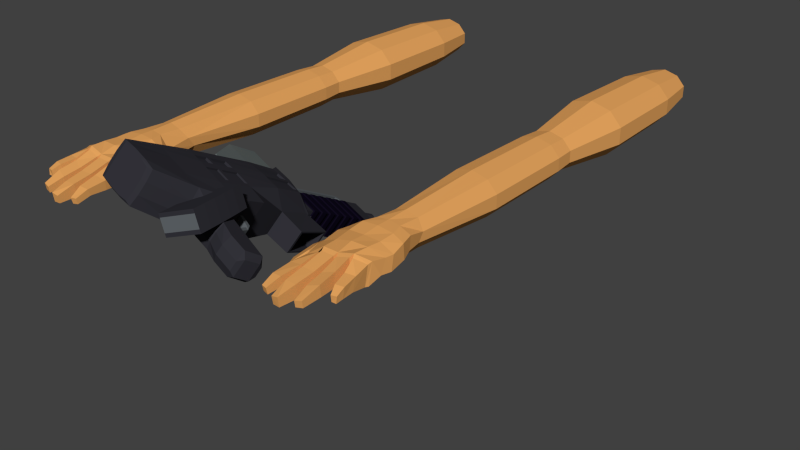 # Source: FPhandsWithSMG.blend  (saved by Blender 2.71.0; exported with 4.5.12 LTS)
import bpy
from mathutils import Matrix  # noqa: F401  (used for matrix-valued properties, if any)

bpy.ops.wm.read_factory_settings(use_empty=True)
scene = bpy.context.scene
scene.name = 'Scene'

# ---- collections
col_collection_1 = bpy.data.collections.new('Collection 1'); scene.collection.children.link(col_collection_1)

# ---- materials (node trees are filled in below, after node groups)
mat_smgmaterial1 = bpy.data.materials.new('SMGmaterial1')
mat_smgmaterial1.alpha_threshold = 0.0
mat_smgmaterial1.use_transparent_shadow = False
mat_smgmaterial1.diffuse_color = (0.03347, 0.03299, 0.04203, 1.0)
mat_smgmaterial1.specular_color = (0.1195, 0.1831, 0.2883)
mat_smgmaterial1.roughness = 0.5
mat_smgmaterial1.line_color = (0.0, 0.0, 0.0, 1.0)
mat_smgmaterial2 = bpy.data.materials.new('SMGmaterial2')
mat_smgmaterial2.alpha_threshold = 0.0
mat_smgmaterial2.use_transparent_shadow = False
mat_smgmaterial2.diffuse_color = (0.1209, 0.1352, 0.1473, 1.0)
mat_smgmaterial2.specular_color = (0.3565, 0.3933, 0.477)
mat_smgmaterial2.roughness = 0.5
mat_smgmaterial2.line_color = (0.0, 0.0, 0.0, 1.0)
mat_smgmaterial3 = bpy.data.materials.new('SMGmaterial3')
mat_smgmaterial3.alpha_threshold = 0.0
mat_smgmaterial3.use_transparent_shadow = False
mat_smgmaterial3.diffuse_color = (0.1319, 0.1574, 0.1574, 1.0)
mat_smgmaterial3.specular_color = (0.2372, 0.191, 0.3672)
mat_smgmaterial3.roughness = 0.5
mat_smgmaterial3.line_color = (0.0, 0.0, 0.0, 1.0)
mat_smgmaterial4 = bpy.data.materials.new('SMGmaterial4')
mat_smgmaterial4.alpha_threshold = 0.0
mat_smgmaterial4.use_transparent_shadow = False
mat_smgmaterial4.diffuse_color = (0.005897, 0.003879, 0.01341, 1.0)
mat_smgmaterial4.specular_color = (0.03106, 0.03106, 0.03106)
mat_smgmaterial4.roughness = 0.5
mat_smgmaterial4.line_color = (0.0, 0.0, 0.0, 1.0)
mat_handcolor = bpy.data.materials.new('HandColor')
mat_handcolor.alpha_threshold = 0.0
mat_handcolor.use_transparent_shadow = False
mat_handcolor.diffuse_color = (0.8, 0.3782, 0.1125, 1.0)
mat_handcolor.specular_color = (1.0, 0.4859, 0.2417)
mat_handcolor.roughness = 0.5
mat_handcolor.specular_intensity = 0.6947
mat_handcolor.line_color = (0.0, 0.0, 0.0, 1.0)

# ---- material node trees

# ---- world
world_world = bpy.data.worlds.new('World'); scene.world = world_world
world_world.color = (0.05088, 0.05088, 0.05088)
world_world.use_sun_shadow = False
world_world.sun_shadow_jitter_overblur = 0.0
world_world.cycles.sampling_method = 'MANUAL'
world_world.cycles.sample_map_resolution = 256

# ---- meshes
me_cube_004 = bpy.data.meshes.new('Cube.004')
me_cube_004.from_pydata([(1.029, 0.5278, -3.373), (1.029, -0.5278, -3.373), (0.6367, 0.5278, -3.651), (0.6367, -0.5278, -3.651), (1.029, 0.3349, -3.373), (1.029, -0.3349, -3.373), (0.6367, -0.3349, -3.651), (0.6367, 0.3349, -3.651), (1.058, 0.5278, -3.76), (1.058, -0.5278, -3.76), (0.6682, 0.5278, -4.074), (0.6682, -0.5278, -4.074), (1.058, 0.3349, -3.76), (1.058, -0.3349, -3.76), (0.6682, -0.3349, -4.074), (0.6682, 0.3349, -4.074), (1.089, 0.5278, -4.13), (1.089, -0.5278, -4.13), (0.7037, 0.5278, -4.492), (0.7037, -0.5278, -4.492), (1.089, 0.3349, -4.13), (1.089, -0.3349, -4.13), (0.7037, -0.3349, -4.492), (0.7037, 0.3349, -4.492), (1.121, 0.5278, -4.46), (1.121, -0.5278, -4.46), (0.7411, 0.5278, -4.869), (0.7411, -0.5278, -4.869), (1.121, 0.3349, -4.46), (1.121, -0.3349, -4.46), (0.7411, -0.3349, -4.869), (0.7411, 0.3349, -4.869), (1.005, 0.5278, -2.989), (1.005, -0.5278, -2.989), (0.6096, 0.5278, -3.214), (0.6096, -0.5278, -3.214), (1.005, 0.3349, -2.989), (1.005, -0.3349, -2.989), (0.6096, -0.3349, -3.214), (0.6096, 0.3349, -3.214), (0.9865, 0.5278, -2.63), (0.9865, -0.5278, -2.63), (0.5871, 0.5278, -2.784), (0.5871, -0.5278, -2.784), (0.9865, 0.3349, -2.63), (0.9865, -0.3349, -2.63), (0.5871, -0.3349, -2.784), (0.5871, 0.3349, -2.784)], [], [(4, 5, 13, 12), (3, 6, 14, 11), (6, 7, 15, 14), (12, 13, 21, 20), (11, 14, 22, 19), (14, 15, 23, 22), (0, 4, 12, 8), (7, 2, 10, 15), (1, 3, 11, 9), (2, 0, 8, 10), (5, 1, 9, 13), (20, 21, 29, 28), (19, 22, 30, 27), (22, 23, 31, 30), (8, 12, 20, 16), (15, 10, 18, 23), (9, 11, 19, 17), (10, 8, 16, 18), (13, 9, 17, 21), (29, 25, 27, 30), (24, 28, 31, 26), (28, 29, 30, 31), (16, 20, 28, 24), (23, 18, 26, 31), (17, 19, 27, 25), (18, 16, 24, 26), (21, 17, 25, 29), (5, 4, 36, 37), (6, 3, 35, 38), (7, 6, 38, 39), (37, 36, 44, 45), (38, 35, 43, 46), (39, 38, 46, 47), (4, 0, 32, 36), (2, 7, 39, 34), (3, 1, 33, 35), (0, 2, 34, 32), (1, 5, 37, 33), (40, 42, 47, 44), (45, 44, 47, 46), (41, 45, 46, 43), (36, 32, 40, 44), (34, 39, 47, 42), (35, 33, 41, 43), (32, 34, 42, 40), (33, 37, 45, 41)])
me_cube_004.polygons.foreach_set('material_index', [0, 0, 0, 0, 0, 0, 0, 0, 0, 0, 0, 0, 0, 0, 0, 0, 0, 0, 0, 0, 0, 0, 0, 0, 0, 0, 0, 0, 0, 0, 0, 0, 0, 0, 0, 0, 0, 0, 0, 1, 0, 0, 0, 0, 0, 0])
me_cube_004.materials.append(mat_smgmaterial1)
me_cube_004.materials.append(mat_smgmaterial2)
me_cube_004.materials.append(mat_smgmaterial3)
me_cube_004.materials.append(mat_smgmaterial4)
me_cube_004.use_remesh_preserve_volume = False
me_cube_004.use_remesh_preserve_attributes = False
me_cube_004.use_mirror_vertex_groups = False
me_cube_004.update()
me_cube_003 = bpy.data.meshes.new('Cube.003')
me_cube_003.from_pydata([(1.006, 0.6134, -0.9069), (1.006, -0.6134, -0.9069), (-1.0, -0.9422, -0.3989), (-1.0, 0.9422, -0.3989), (1.0, 1.0, 1.0), (1.0, -1.0, 1.0), (-1.0, -0.9422, 0.9583), (-1.0, 0.9422, 0.9583), (0.5628, 0.6508, -1.119), (0.1871, 1.058, -1.245), (-0.227, 1.056, -1.315), (-0.5982, 1.003, -0.9734), (0.5628, -0.6508, -1.119), (0.1871, -1.058, -1.245), (-0.227, -1.056, -1.315), (-0.5982, -1.003, -0.9734), (0.6224, 1.054, 1.043), (0.2007, 1.051, 1.021), (-0.2188, 1.049, 1.019), (-0.6, 1.0, 0.9827), (0.6224, -1.054, 1.043), (0.2007, -1.051, 1.021), (-0.2188, -1.049, 1.019), (-0.6, -1.0, 0.9827), (1.045, 0.6134, -1.813), (1.045, -0.6134, -1.813), (0.582, 0.6134, -2.019), (0.582, -0.6134, -2.019), (-0.3554, 0.6977, -1.471), (-0.5369, 0.6759, -1.241), (-0.3554, -0.6977, -1.471), (-0.5369, -0.6759, -1.241), (-0.4532, 0.6733, -3.545), (-0.6319, 0.6733, -3.374), (-0.4532, -0.6733, -3.545), (-0.6319, -0.6733, -3.374), (-0.6238, -0.6733, -2.752), (-0.5709, -0.6721, -2.232), (-0.5715, -0.6745, -1.689), (-0.5722, 0.6721, -1.686), (-0.5716, 0.6745, -2.23), (-0.6238, 0.6733, -2.752), (-0.4222, 0.6733, -2.937), (-0.395, 0.6733, -2.405), (-0.368, 0.6737, -1.885), (-0.368, -0.6737, -1.885), (-0.395, -0.6733, -2.405), (-0.4222, -0.6733, -2.937), (-0.4903, 0.4429, -3.7), (-0.6528, 0.4429, -3.587), (-0.4903, -0.4429, -3.7), (-0.6528, -0.4429, -3.587), (1.005, 1.115, -0.299), (1.004, 1.061, 0.3728), (1.005, -1.115, -0.299), (1.004, -1.061, 0.3728), (-1.0, -1.0, 0.01874), (-1.0, -1.0, 0.4989), (-1.0, 1.0, 0.01874), (-1.0, 1.0, 0.4989), (0.6217, -1.172, 0.3728), (0.6, -1.234, -0.4403), (0.1964, -1.107, 0.3728), (0.1917, -1.107, -0.5384), (-0.2435, -1.107, 0.3728), (-0.2454, -1.107, -0.5838), (-0.6034, -1.006, 0.3728), (-0.6019, -1.006, -0.3486), (0.6, 1.234, -0.4403), (0.6217, 1.172, 0.3728), (0.1917, 1.107, -0.5384), (0.1964, 1.107, 0.3728), (-0.2454, 1.107, -0.5838), (-0.2435, 1.107, 0.3728), (-0.6019, 1.006, -0.3486), (-0.6034, 1.006, 0.3728), (1.048, 0.5887, -0.9416), (1.048, -0.5887, -0.9416), (1.102, 1.0, 1.171), (1.102, -1.0, 1.171), (1.066, 0.9866, -0.2683), (1.086, 1.061, 0.4367), (1.066, -0.9866, -0.2683), (1.086, -1.061, 0.4367), (1.054, 0.6005, -0.7238), (1.054, -0.6005, -0.7238), (1.097, 0.7908, 0.9468), (1.097, -0.7908, 0.9468), (1.068, 0.5733, -0.1914), (1.083, 0.5457, 0.3662), (1.068, -0.5733, -0.1914), (1.083, -0.5457, 0.3662), (2.269, 0.6005, -0.7347), (2.269, -0.6005, -0.7347), (2.301, 0.5733, -0.1914), (2.316, 0.5457, 0.3662), (2.301, -0.5733, -0.1914), (2.316, -0.5457, 0.3662), (1.006, 0.3892, -0.9069), (1.006, -0.3892, -0.9069), (-1.0, -0.3333, -0.4405), (-1.0, 0.3333, -0.4405), (1.0, 0.3333, 1.0), (1.0, -0.3333, 1.0), (-1.0, -0.3333, 1.0), (-1.0, 0.3333, 1.0), (0.5628, -0.4129, -1.119), (0.5628, 0.4129, -1.119), (0.1871, -0.3525, -1.245), (0.1871, 0.3525, -1.245), (-0.2219, -0.3519, -1.452), (-0.2219, 0.3519, -1.452), (-0.6178, -0.3345, -1.054), (-0.6178, 0.3345, -1.054), (0.6224, 0.3514, 1.043), (0.6224, -0.3514, 1.043), (0.2007, 0.3502, 1.021), (0.2007, -0.3502, 1.021), (-0.2188, 0.3496, 1.019), (-0.2188, -0.3496, 1.019), (-0.6, 0.3333, 0.9827), (-0.6, -0.3333, 0.9827), (1.045, 0.3892, -1.813), (1.045, -0.3892, -1.813), (0.582, -0.3892, -2.019), (0.582, 0.3892, -2.019), (-0.2861, -0.253, -1.473), (-0.2861, 0.253, -1.473), (-0.5671, -0.2451, -1.207), (-0.5671, 0.2451, -1.207), (-0.4332, -0.2442, -3.682), (-0.4332, 0.2442, -3.682), (-0.7019, -0.2442, -3.496), (-0.7019, 0.2442, -3.496), (-0.6118, 0.2429, -1.669), (-0.6115, -0.2454, -1.67), (-0.6109, 0.2454, -2.259), (-0.6106, -0.2429, -2.26), (-0.6898, 0.2442, -2.823), (-0.6898, -0.2442, -2.823), (-0.3166, -0.2443, -1.952), (-0.3166, 0.2443, -1.952), (-0.3458, -0.2442, -2.448), (-0.3458, 0.2442, -2.448), (-0.3866, -0.2442, -3.024), (-0.3866, 0.2442, -3.024), (-0.4903, -0.1476, -3.7), (-0.4903, 0.1476, -3.7), (-0.6528, -0.1476, -3.587), (-0.6528, 0.1476, -3.587), (1.048, 0.3892, -0.9416), (1.048, -0.3892, -0.9416), (1.102, 0.3333, 1.171), (1.102, -0.3333, 1.171), (1.054, 0.3078, -0.7238), (1.054, -0.3078, -0.7238), (1.097, 0.2636, 0.9468), (1.097, -0.2636, 0.9468), (1.083, 0.2797, 0.3662), (1.083, -0.2797, 0.3662), (2.269, 0.3078, -0.7347), (2.269, -0.3078, -0.7347), (2.351, -0.2798, -0.07329), (2.351, 0.2798, -0.07329), (2.316, 0.2469, 0.3662), (2.316, -0.2467, 0.3662), (1.094, 0.2665, 0.8421), (1.094, -0.2665, 0.8411), (2.233, -0.2797, 0.3662), (2.232, 0.2797, 0.3662), (2.171, 0.2636, 0.9468), (2.171, -0.2636, 0.9468), (2.169, 0.2665, 0.8421), (2.169, -0.2665, 0.8411), (2.289, 0.2494, 0.7766), (2.285, -0.2467, 0.7766), (2.211, -0.2797, 0.6639), (2.213, 0.2826, 0.6625), (2.225, 0.2636, 0.9222), (2.225, -0.2636, 0.9222), (2.197, 0.2694, 0.797), (2.193, -0.2665, 0.7958), (1.0, 0.3333, 1.064), (1.0, -0.3333, 1.064), (0.6226, 0.3514, 1.107), (0.6226, -0.3514, 1.107), (0.2009, 0.3502, 1.085), (0.2009, -0.3502, 1.085), (1.0, 0.9473, 1.064), (1.0, -0.9473, 1.064), (0.6226, 0.9988, 1.107), (0.6226, -0.9988, 1.107), (0.2009, 0.9953, 1.085), (0.2009, -0.9953, 1.085), (1.003, 0.9473, 1.963), (1.003, -0.9473, 1.963), (0.6255, 0.9988, 2.006), (0.6255, -0.9988, 2.006), (0.2037, 0.9953, 1.186), (0.2037, -0.9953, 1.186), (0.5736, -0.7813, 1.244), (0.5757, -0.7985, 1.889), (1.003, 0.8056, 1.866), (1.001, 0.8056, 1.22), (1.001, -0.7813, 1.22), (0.5736, 0.8056, 1.244), (0.5757, 0.8056, 1.889), (1.003, -0.7985, 1.866), (-0.02406, 1.057, -1.28), (-0.02406, -1.057, -1.28), (-0.01326, 1.05, 1.02), (-0.01326, -1.05, 1.02), (-0.0312, -1.107, -0.5615), (-0.0279, -1.107, 0.3728), (-0.0279, 1.107, 0.3728), (-0.0312, 1.107, -0.5615), (-0.02384, 0.3522, -1.35), (-0.02384, -0.3522, -1.35), (-0.01326, 0.3499, 1.02), (-0.01326, -0.3499, 1.02), (-0.07696, -1.107, -0.5663), (-0.07397, -1.107, 0.3728), (-0.07396, 1.107, 0.3728), (-0.07696, 1.107, -0.5663), (-0.06715, 0.3522, -1.371), (-0.06715, -0.3522, -1.371), (-0.06742, 1.057, -1.288), (-0.06742, -1.057, -1.288), (-0.05719, 1.049, 1.02), (-0.05719, -1.049, 1.02), (-0.05719, 0.3498, 1.02), (-0.05719, -0.3498, 1.02), (-0.5714, -0.674, -1.808), (-0.5721, 0.6726, -1.806), (-0.3744, 0.6736, -2.002), (-0.3744, -0.6736, -2.002), (-0.6113, -0.2449, -1.8), (-0.6116, 0.2434, -1.799), (-0.3317, 0.2443, -2.101), (-0.3317, -0.2443, -2.101), (-0.02384, 0.3522, -1.35), (-0.02384, -0.3522, -1.35), (-0.06715, 0.3522, -1.371), (-0.06715, -0.3522, -1.371), (-0.04229, 0.2937, -1.776), (-0.04229, -0.2937, -1.776), (-0.0856, 0.2936, -1.797), (-0.0856, -0.2936, -1.797), (-0.09956, -0.2443, -1.832), (-0.09956, 0.2443, -1.832), (-0.1085, 0.2443, -1.956), (-0.1085, -0.2443, -1.956), (1.013, 0.5278, -1.827), (1.013, -0.5278, -1.827), (0.6143, 0.5278, -2.005), (0.6143, -0.5278, -2.005), (1.013, 0.3349, -1.827), (1.013, -0.3349, -1.827), (0.6143, -0.3349, -2.005), (0.6143, 0.3349, -2.005), (2.179, 0.5457, 0.3662), (2.042, 0.5457, 0.3662), (1.905, 0.5457, 0.3662), (1.768, 0.5457, 0.3662), (1.631, 0.5457, 0.3662), (1.494, 0.5457, 0.3662), (1.357, 0.5457, 0.3662), (1.22, 0.5457, 0.3662), (1.22, -0.5457, 0.3662), (1.357, -0.5457, 0.3662), (1.494, -0.5457, 0.3662), (1.631, -0.5457, 0.3662), (1.768, -0.5457, 0.3662), (1.905, -0.5457, 0.3662), (2.042, -0.5457, 0.3662), (2.179, -0.5457, 0.3662), (1.205, -0.5733, -0.1914), (1.342, -0.5733, -0.1914), (1.479, -0.5733, -0.1914), (1.616, -0.5733, -0.1914), (1.753, -0.5733, -0.1914), (1.89, -0.5733, -0.1914), (2.027, -0.5733, -0.1914), (2.164, -0.5733, -0.1914), (1.191, -0.6005, -0.7238), (1.328, -0.6005, -0.7238), (1.465, -0.6005, -0.7238), (1.602, -0.6005, -0.7238), (1.739, -0.6005, -0.7238), (1.876, -0.6005, -0.7238), (2.013, -0.6005, -0.7238), (2.15, -0.6005, -0.7238), (2.164, 0.5733, -0.1914), (2.027, 0.5733, -0.1914), (1.89, 0.5733, -0.1914), (1.753, 0.5733, -0.1914), (1.616, 0.5733, -0.1914), (1.479, 0.5733, -0.1914), (1.342, 0.5733, -0.1914), (1.205, 0.5733, -0.1914), (2.15, 0.6005, -0.7238), (2.013, 0.6005, -0.7238), (1.876, 0.6005, -0.7238), (1.739, 0.6005, -0.7238), (1.602, 0.6005, -0.7238), (1.465, 0.6005, -0.7238), (1.328, 0.6005, -0.7238), (1.191, 0.6005, -0.7238), (1.191, -0.3078, -0.7238), (1.328, -0.3078, -0.7238), (1.465, -0.3078, -0.7238), (1.602, -0.3078, -0.7238), (1.739, -0.3078, -0.7238), (1.876, -0.3078, -0.7238), (2.013, -0.3078, -0.7238), (2.15, -0.3078, -0.7238), (1.191, 0.3078, -0.7238), (1.328, 0.3078, -0.7238), (1.465, 0.3078, -0.7238), (1.602, 0.3078, -0.7238), (1.739, 0.3078, -0.7238), (1.876, 0.3078, -0.7238), (2.013, 0.3078, -0.7238), (2.15, 0.3078, -0.7238), (1.563, 0.5457, 0.3662), (1.563, -0.5457, 0.3662), (1.547, -0.5733, -0.1914), (1.533, -0.6005, -0.7238), (1.547, 0.5733, -0.1914), (1.533, 0.6005, -0.7238), (1.533, -0.3078, -0.7238), (1.533, 0.3078, -0.7238), (1.289, 0.5457, 0.3662), (1.289, -0.5457, 0.3662), (1.273, -0.5733, -0.1914), (1.259, -0.6005, -0.7238), (1.273, 0.5733, -0.1914), (1.259, 0.6005, -0.7238), (1.259, -0.3078, -0.7238), (1.259, 0.3078, -0.7238), (1.837, 0.5457, 0.3662), (1.837, -0.5457, 0.3662), (1.821, -0.5733, -0.1914), (1.807, -0.6005, -0.7238), (1.821, 0.5733, -0.1914), (1.807, 0.6005, -0.7238), (1.807, -0.3078, -0.7238), (1.807, 0.3078, -0.7238), (2.111, 0.5457, 0.3662), (2.111, -0.5457, 0.3662), (2.095, -0.5733, -0.1914), (2.081, -0.6005, -0.7238), (2.095, 0.5733, -0.1914), (2.081, 0.6005, -0.7238), (2.081, -0.3078, -0.7238), (2.081, 0.3078, -0.7238), (1.426, 0.5457, 0.3662), (1.426, -0.5457, 0.3662), (1.41, -0.5733, -0.1914), (1.396, -0.6005, -0.7238), (1.41, 0.5733, -0.1914), (1.396, 0.6005, -0.7238), (1.396, -0.3078, -0.7238), (1.396, 0.3078, -0.7238), (1.7, 0.5457, 0.3662), (1.7, -0.5457, 0.3662), (1.684, -0.5733, -0.1914), (1.67, -0.6005, -0.7238), (1.684, 0.5733, -0.1914), (1.67, 0.6005, -0.7238), (1.67, -0.3078, -0.7238), (1.67, 0.3078, -0.7238), (1.974, 0.5457, 0.3662), (1.974, -0.5457, 0.3662), (1.958, -0.5733, -0.1914), (1.944, -0.6005, -0.7238), (1.958, 0.5733, -0.1914), (1.944, 0.6005, -0.7238), (1.944, -0.3078, -0.7238), (1.944, 0.3078, -0.7238), (2.042, 0.6149, 0.3158), (1.905, 0.6149, 0.3158), (1.768, 0.6149, 0.3158), (1.631, 0.6149, 0.3158), (1.494, 0.6149, 0.3158), (1.357, 0.6149, 0.3158), (1.22, 0.6149, 0.3158), (1.22, -0.6149, 0.3158), (1.357, -0.6149, 0.3158), (1.494, -0.6149, 0.3158), (1.631, -0.6149, 0.3158), (1.768, -0.6149, 0.3158), (1.905, -0.6149, 0.3158), (2.042, -0.6149, 0.3158), (1.205, -0.6461, -0.2417), (1.342, -0.6461, -0.2417), (1.479, -0.6461, -0.2417), (1.616, -0.6461, -0.2417), (1.753, -0.6461, -0.2417), (1.89, -0.6461, -0.2417), (2.027, -0.6461, -0.2417), (1.191, -0.6767, -0.7741), (1.328, -0.6767, -0.7741), (1.465, -0.6767, -0.7741), (1.602, -0.6767, -0.7741), (1.739, -0.6767, -0.7741), (1.876, -0.6767, -0.7741), (2.013, -0.6767, -0.7741), (2.027, 0.6461, -0.2417), (1.89, 0.6461, -0.2417), (1.753, 0.6461, -0.2417), (1.616, 0.6461, -0.2417), (1.479, 0.6461, -0.2417), (1.342, 0.6461, -0.2417), (1.205, 0.6461, -0.2417), (2.013, 0.6767, -0.7741), (1.876, 0.6767, -0.7741), (1.739, 0.6767, -0.7741), (1.602, 0.6767, -0.7741), (1.465, 0.6767, -0.7741), (1.328, 0.6767, -0.7741), (1.191, 0.6767, -0.7741), (1.191, -0.3469, -0.7741), (1.328, -0.3469, -0.7741), (1.465, -0.3469, -0.7741), (1.602, -0.3469, -0.7741), (1.739, -0.3469, -0.7741), (1.876, -0.3469, -0.7741), (2.013, -0.3469, -0.7741), (1.191, 0.3469, -0.7741), (1.328, 0.3469, -0.7741), (1.465, 0.3469, -0.7741), (1.602, 0.3469, -0.7741), (1.739, 0.3469, -0.7741), (1.876, 0.3469, -0.7741), (2.013, 0.3469, -0.7741), (1.563, 0.6149, 0.3158), (1.563, -0.6149, 0.3158), (1.547, -0.6461, -0.2417), (1.533, -0.6767, -0.7741), (1.547, 0.6461, -0.2417), (1.533, 0.6767, -0.7741), (1.533, -0.3469, -0.7741), (1.533, 0.3469, -0.7741), (1.289, 0.6149, 0.3158), (1.289, -0.6149, 0.3158), (1.273, -0.6461, -0.2417), (1.259, -0.6767, -0.7741), (1.273, 0.6461, -0.2417), (1.259, 0.6767, -0.7741), (1.259, -0.3469, -0.7741), (1.259, 0.3469, -0.7741), (1.837, 0.6149, 0.3158), (1.837, -0.6149, 0.3158), (1.821, -0.6461, -0.2417), (1.807, -0.6767, -0.7741), (1.821, 0.6461, -0.2417), (1.807, 0.6767, -0.7741), (1.807, -0.3469, -0.7741), (1.807, 0.3469, -0.7741), (2.111, 0.6149, 0.3158), (2.111, -0.6149, 0.3158), (2.095, -0.6461, -0.2417), (2.081, -0.6767, -0.7741), (2.095, 0.6461, -0.2417), (2.081, 0.6767, -0.7741), (2.081, -0.3469, -0.7741), (2.081, 0.3469, -0.7741), (1.426, 0.6149, 0.3158), (1.426, -0.6149, 0.3158), (1.41, -0.6461, -0.2417), (1.396, -0.6767, -0.7741), (1.41, 0.6461, -0.2417), (1.396, 0.6767, -0.7741), (1.396, -0.3469, -0.7741), (1.396, 0.3469, -0.7741), (1.7, 0.6149, 0.3158), (1.7, -0.6149, 0.3158), (1.684, -0.6461, -0.2417), (1.67, -0.6767, -0.7741), (1.684, 0.6461, -0.2417), (1.67, 0.6767, -0.7741), (1.67, -0.3469, -0.7741), (1.67, 0.3469, -0.7741), (1.974, 0.6149, 0.3158), (1.974, -0.6149, 0.3158), (1.958, -0.6461, -0.2417), (1.944, -0.6767, -0.7741), (1.958, 0.6461, -0.2417), (1.944, 0.6767, -0.7741), (1.944, -0.3469, -0.7741), (1.944, 0.3469, -0.7741), (2.293, 0.6005, -0.7347), (2.293, -0.6005, -0.7347), (2.325, 0.5733, -0.1914), (2.341, 0.5457, 0.3662), (2.325, -0.5733, -0.1914), (2.341, -0.5457, 0.3662), (2.293, 0.3078, -0.7347), (2.293, -0.3078, -0.7347), (2.325, 0.2939, -0.1914), (2.325, -0.2939, -0.1914), (2.341, 0.2953, 0.3662), (2.341, -0.2951, 0.3662), (2.366, 0.2812, 0.2892), (2.366, -0.281, 0.2892), (2.351, -0.09328, -0.07329), (2.351, 0.09328, -0.07329), (2.366, -0.09363, 0.2892), (2.366, 0.09379, 0.2892), (2.361, 0.2808, 0.1684), (2.356, 0.2803, 0.04753), (2.361, -0.2806, 0.1684), (2.356, -0.2802, 0.04753), (2.375, -0.2278, -0.03957), (2.375, 0.2278, -0.03957), (2.375, 0.2289, 0.2555), (2.375, -0.2287, 0.2555), (2.375, -0.09328, -0.07329), (2.375, 0.09328, -0.07329), (2.375, -0.09363, 0.2892), (2.375, 0.09379, 0.2892), (2.375, 0.2808, 0.1684), (2.375, 0.2803, 0.04753), (2.375, -0.2806, 0.1684), (2.375, -0.2802, 0.04753), (2.416, -0.2097, -0.02788), (2.416, 0.2097, -0.02788), (2.416, 0.2108, 0.2438), (2.416, -0.2106, 0.2438), (2.416, -0.09328, -0.07329), (2.416, 0.09328, -0.07329), (2.416, -0.09363, 0.2892), (2.416, 0.09379, 0.2892), (2.416, 0.2808, 0.1684), (2.416, 0.2803, 0.04753), (2.416, -0.2806, 0.1684), (2.416, -0.2802, 0.04753), (2.642, -0.1491, 0.2041), (2.642, 0.1492, 0.2041), (2.642, 0.1485, 0.01178), (2.642, -0.1485, 0.01178), (2.642, -0.2097, -0.02788), (2.642, 0.2097, -0.02788), (2.642, 0.2108, 0.2438), (2.642, -0.2106, 0.2438), (2.642, -0.09328, -0.07329), (2.642, 0.09328, -0.07329), (2.642, -0.09363, 0.2892), (2.642, 0.09379, 0.2892), (2.642, 0.2808, 0.1684), (2.642, 0.2803, 0.04753), (2.642, -0.2806, 0.1684), (2.642, -0.2802, 0.04753), (2.371, -0.1485, 0.01178), (2.371, 0.1485, 0.01178), (2.371, 0.1492, 0.2041), (2.371, -0.1491, 0.2041), (2.642, -0.06603, -0.02037), (2.642, 0.06606, -0.02037), (2.642, -0.06628, 0.2363), (2.642, 0.06642, 0.2363), (2.642, 0.1988, 0.1507), (2.642, 0.1985, 0.06517), (2.642, -0.1987, 0.1507), (2.642, -0.1984, 0.06517), (2.371, -0.06603, -0.02037), (2.371, 0.06606, -0.02037), (2.371, -0.06628, 0.2363), (2.371, 0.06642, 0.2363), (2.371, 0.1988, 0.1507), (2.371, 0.1985, 0.06517), (2.371, -0.1987, 0.1507), (2.371, -0.1984, 0.06517), (2.371, 0.1084, 0.03787), (2.371, -0.1083, 0.03787), (2.371, 0.1086, 0.178), (2.371, -0.1085, 0.178), (2.305, 0.2486, -0.64), (2.305, -0.2486, -0.64), (2.334, 0.2373, -0.2861), (2.334, -0.2373, -0.2861), (2.305, -0.08286, -0.64), (2.305, 0.08286, -0.64), (2.334, -0.07911, -0.2861), (2.334, 0.07911, -0.2861), (2.331, 0.2411, -0.4004), (2.326, 0.2448, -0.5148), (2.331, -0.2411, -0.4004), (2.326, -0.2448, -0.5148), (2.366, -0.189, -0.321), (2.366, 0.1889, -0.321), (2.366, -0.1979, -0.5941), (2.366, 0.1979, -0.5941), (2.341, 0.1979, -0.5944), (2.341, -0.1979, -0.5944), (2.346, 0.1889, -0.321), (2.346, -0.189, -0.321), (2.338, -0.08286, -0.6306), (2.338, 0.08286, -0.6306), (2.346, -0.07911, -0.2861), (2.346, 0.07911, -0.2861), (2.346, 0.2411, -0.4004), (2.346, 0.2448, -0.5148), (2.346, -0.2411, -0.4004), (2.346, -0.2448, -0.5148), (2.366, 0.2274, -0.6145), (2.366, -0.2274, -0.6145), (2.366, 0.2171, -0.3007), (2.366, -0.2171, -0.3007), (2.366, -0.08286, -0.6291), (2.366, 0.08286, -0.6291), (2.366, -0.07911, -0.2861), (2.366, 0.07911, -0.2861), (2.366, 0.2411, -0.4004), (2.366, 0.2448, -0.5148), (2.366, -0.2411, -0.4004), (2.366, -0.2448, -0.5148), (2.383, -0.2171, -0.3007), (2.383, 0.2171, -0.3007), (2.383, -0.2274, -0.6145), (2.383, 0.2274, -0.6145), (2.366, -0.09522, -0.6547), (2.366, 0.09522, -0.6547), (2.366, -0.09092, -0.2605), (2.366, 0.09092, -0.2605), (2.366, 0.277, -0.3919), (2.366, 0.2814, -0.5233), (2.366, -0.2771, -0.3919), (2.366, -0.2814, -0.5233), (2.383, -0.09522, -0.6547), (2.383, 0.09522, -0.6547), (2.383, -0.09092, -0.2605), (2.383, 0.09092, -0.2605), (2.383, 0.277, -0.3919), (2.383, 0.2814, -0.5233), (2.383, -0.2771, -0.3919), (2.383, -0.2814, -0.5233), (2.383, 0.09378, -0.5233), (2.383, -0.09378, -0.5233), (2.383, 0.09235, -0.3919), (2.383, -0.09235, -0.3919), (1.002, -1.024, 0.7433), (1.002, 1.024, 0.7433), (0.2006, 0.3502, 1.068), (0.2006, -0.3502, 1.068), (-0.2189, 0.3496, 1.065), (-0.2189, -0.3496, 1.065), (-0.6756, 0.3333, 1.029), (-0.6756, -0.3333, 1.029), (-0.01332, 0.3499, 1.067), (-0.01332, -0.3499, 1.067), (-0.05725, 0.3498, 1.066), (-0.05725, -0.3498, 1.066), (-1.019, -0.8493, -0.2353), (-1.019, 0.8493, -0.2353), (-1.019, -0.8933, 0.821), (-1.019, 0.8933, 0.821), (-1.019, -0.9262, 0.07326), (-1.019, -0.9262, 0.449), (-1.019, 0.9262, 0.07326), (-1.019, 0.9262, 0.449), (-1.019, -0.3087, -0.2861), (-1.019, 0.3087, -0.2861), (-1.019, -0.3087, 0.841), (-1.019, 0.3087, 0.841), (-1.019, -0.3087, 0.07326), (-1.019, 0.3087, 0.07326), (-1.019, -0.3087, 0.449), (-1.019, 0.3087, 0.449), (-1.0, -0.9646, 0.7802), (-1.0, 0.9646, 0.7802), (0.6222, 1.1, 0.7603), (0.199, 1.073, 0.7239), (-0.2284, 1.071, 0.7151), (-0.6013, 1.002, 0.7204), (0.6222, -1.1, 0.7603), (0.199, -1.073, 0.7239), (-0.2284, -1.071, 0.7151), (-0.6013, -1.002, 0.7204), (1.096, 1.024, 0.8862), (1.096, -1.024, 0.8862), (1.092, 0.6958, 0.7216), (1.092, -0.6958, 0.7216), (-0.01894, -1.072, 0.7194), (-0.01894, 1.072, 0.7194), (-0.06369, -1.072, 0.7185), (-0.06369, 1.072, 0.7185), (-1.019, -0.9061, 0.6767), (-1.019, 0.9061, 0.6767), (-1.019, -0.3087, 0.689), (-1.019, 0.3087, 0.689), (1.004, 1.069, 0.2421), (1.004, -1.069, 0.2421), (-1.0, -1.0, 0.4267), (-1.0, 1.0, 0.4267), (0.6184, -1.181, 0.2007), (0.1957, -1.107, 0.1356), (-0.2438, -1.107, 0.1124), (-0.6031, -1.006, 0.2078), (0.6184, 1.181, 0.2007), (0.1957, 1.107, 0.1356), (-0.2438, 1.107, 0.1124), (-0.6031, 1.006, 0.2078), (1.083, 1.05, 0.3307), (1.083, -1.05, 0.3307), (1.081, 0.5498, 0.2823), (1.081, -0.5498, 0.2823), (2.314, 0.5498, 0.2823), (2.314, -0.5498, 0.2823), (-0.0284, -1.107, 0.1238), (-0.0284, 1.107, 0.1238), (-0.07442, -1.107, 0.1213), (-0.07441, 1.107, 0.1213), (1.218, -0.5498, 0.2823), (1.355, -0.5498, 0.2823), (1.492, -0.5498, 0.2823), (1.629, -0.5498, 0.2823), (1.766, -0.5498, 0.2823), (1.903, -0.5498, 0.2823), (2.04, -0.5498, 0.2823), (2.177, -0.5498, 0.2823), (1.218, 0.5498, 0.2823), (1.355, 0.5498, 0.2823), (1.492, 0.5498, 0.2823), (1.629, 0.5498, 0.2823), (1.766, 0.5498, 0.2823), (1.903, 0.5498, 0.2823), (2.04, 0.5498, 0.2823), (2.177, 0.5498, 0.2823), (1.56, -0.5498, 0.2823), (1.56, 0.5498, 0.2823), (1.287, -0.5498, 0.2823), (1.287, 0.5498, 0.2823), (1.834, -0.5498, 0.2823), (1.834, 0.5498, 0.2823), (2.108, -0.5498, 0.2823), (2.108, 0.5498, 0.2823), (1.424, -0.5498, 0.2823), (1.424, 0.5498, 0.2823), (1.697, -0.5498, 0.2823), (1.697, 0.5498, 0.2823), (1.971, -0.5498, 0.2823), (1.971, 0.5498, 0.2823), (1.218, -0.6196, 0.232), (1.355, -0.6196, 0.232), (1.492, -0.6196, 0.232), (1.629, -0.6196, 0.232), (1.766, -0.6196, 0.232), (1.903, -0.6196, 0.232), (2.04, -0.6196, 0.232), (1.218, 0.6196, 0.232), (1.355, 0.6196, 0.232), (1.492, 0.6196, 0.232), (1.629, 0.6196, 0.232), (1.766, 0.6196, 0.232), (1.903, 0.6196, 0.232), (2.04, 0.6196, 0.232), (1.56, -0.6196, 0.232), (1.56, 0.6196, 0.232), (1.287, -0.6196, 0.232), (1.287, 0.6196, 0.232), (1.834, -0.6196, 0.232), (1.834, 0.6196, 0.232), (2.108, -0.6196, 0.232), (2.108, 0.6196, 0.232), (1.424, -0.6196, 0.232), (1.424, 0.6196, 0.232), (1.697, -0.6196, 0.232), (1.697, 0.6196, 0.232), (1.971, -0.6196, 0.232), (1.971, 0.6196, 0.232), (2.338, 0.5498, 0.2823), (2.338, -0.5498, 0.2823), (2.338, 0.2951, 0.2823), (2.338, -0.295, 0.2823), (-1.019, -0.9262, 0.3924), (-1.019, 0.9262, 0.3924), (-1.019, -0.3087, 0.3924), (-1.019, 0.3087, 0.3924), (1.005, 1.104, -0.1741), (1.005, -1.104, -0.1741), (-1.0, -1.0, 0.1129), (-1.0, 1.0, 0.1129), (0.6043, 1.222, -0.2924), (0.1926, 1.107, -0.3829), (-0.245, 1.107, -0.4231), (-0.6022, 1.006, -0.2202), (1.07, 1.001, -0.1301), (1.07, -1.001, -0.1301), (1.071, 0.5679, -0.08209), (1.071, -0.5679, -0.08209), (2.304, 0.5679, -0.08209), (2.304, -0.5679, -0.08209), (-0.03055, -1.107, -0.4034), (-0.07637, -1.107, -0.4076), (1.208, 0.5679, -0.08209), (1.345, 0.5679, -0.08209), (1.482, 0.5679, -0.08209), (1.619, 0.5679, -0.08209), (1.756, 0.5679, -0.08209), (1.893, 0.5679, -0.08209), (2.03, 0.5679, -0.08209), (2.167, 0.5679, -0.08209), (1.55, 0.5679, -0.08209), (1.276, 0.5679, -0.08209), (1.824, 0.5679, -0.08209), (2.098, 0.5679, -0.08209), (1.413, 0.5679, -0.08209), (1.687, 0.5679, -0.08209), (1.961, 0.5679, -0.08209), (1.208, 0.64, -0.1324), (1.345, 0.64, -0.1324), (1.482, 0.64, -0.1324), (1.619, 0.64, -0.1324), (1.756, 0.64, -0.1324), (1.893, 0.64, -0.1324), (2.03, 0.64, -0.1324), (1.55, 0.64, -0.1324), (1.276, 0.64, -0.1324), (1.824, 0.64, -0.1324), (2.098, 0.64, -0.1324), (1.413, 0.64, -0.1324), (1.687, 0.64, -0.1324), (1.961, 0.64, -0.1324), (2.328, 0.5679, -0.08209), (2.328, -0.5679, -0.08209), (2.328, 0.2942, -0.08209), (2.328, -0.2941, -0.08209), (-1.019, -0.9262, 0.1469), (-1.019, 0.9262, 0.1469), (-1.019, -0.3087, 0.1469), (-1.019, 0.3087, 0.1469), (0.6043, -1.222, -0.2924), (0.1926, -1.107, -0.3829), (-0.245, -1.107, -0.4231), (-0.6022, -1.006, -0.2202), (-0.03055, 1.107, -0.4034), (-0.07637, 1.107, -0.4076), (1.208, -0.5679, -0.08209), (1.345, -0.5679, -0.08209), (1.482, -0.5679, -0.08209), (1.619, -0.5679, -0.08209), (1.756, -0.5679, -0.08209), (1.893, -0.5679, -0.08209), (2.03, -0.5679, -0.08209), (2.167, -0.5679, -0.08209), (1.55, -0.5679, -0.08209), (1.276, -0.5679, -0.08209), (1.824, -0.5679, -0.08209), (2.098, -0.5679, -0.08209), (1.413, -0.5679, -0.08209), (1.687, -0.5679, -0.08209), (1.961, -0.5679, -0.08209), (1.208, -0.64, -0.1324), (1.345, -0.64, -0.1324), (1.482, -0.64, -0.1324), (1.619, -0.64, -0.1324), (1.756, -0.64, -0.1324), (1.893, -0.64, -0.1324), (2.03, -0.64, -0.1324), (1.55, -0.64, -0.1324), (1.276, -0.64, -0.1324), (1.824, -0.64, -0.1324), (2.098, -0.64, -0.1324), (1.413, -0.64, -0.1324), (1.687, -0.64, -0.1324), (1.961, -0.64, -0.1324), (1.004, 0.9451, 0.3673), (0.6213, 1.056, 0.3673), (0.196, 0.9914, 0.3673), (-0.2439, 0.9914, 0.3673), (-0.02829, 0.9914, 0.3673), (-0.07436, 0.9914, 0.3673), (1.001, 0.9077, 0.7378), (0.6218, 0.9839, 0.7548), (0.1986, 0.9567, 0.7184), (-0.2288, 0.9555, 0.7097), (-0.01933, 0.9561, 0.7139), (-0.06409, 0.9559, 0.713), (1.004, -0.94, 0.3671), (0.6213, -1.051, 0.3671), (0.196, -0.9863, 0.3671), (-0.2439, -0.9863, 0.3671), (-0.02831, -0.9863, 0.3671), (-0.07438, -0.9863, 0.3671), (1.001, -0.9026, 0.7376), (0.6217, -0.9788, 0.7546), (0.1986, -0.9516, 0.7182), (-0.2288, -0.9504, 0.7094), (-0.01935, -0.951, 0.7137), (-0.0641, -0.9508, 0.7128), (1.004, 1.007, 0.2415), (0.6182, 1.119, 0.2001), (0.1955, 1.045, 0.1349), (-0.244, 1.045, 0.1118), (-0.02863, 1.045, 0.1231), (-0.07465, 1.045, 0.1207), (1.004, 1.042, -0.1748), (0.604, 1.16, -0.2931), (0.1924, 1.045, -0.3835), (-0.2452, 1.045, -0.4238), (-0.03079, 1.045, -0.4041), (-0.07661, 1.045, -0.4083), (1.004, -0.9835, 0.2412), (0.6181, -1.096, 0.1998), (0.1954, -1.022, 0.1347), (-0.2441, -1.022, 0.1115), (-0.02872, -1.022, 0.1229), (-0.07474, -1.022, 0.1204), (1.004, -1.019, -0.175), (-0.03088, -1.022, -0.4043), (-0.0767, -1.022, -0.4085), (0.6039, -1.136, -0.2933), (0.1923, -1.022, -0.3838), (-0.2453, -1.022, -0.424), (0.9859, 0.5278, -1.255), (0.9859, -0.5278, -1.255), (0.5875, 0.5278, -1.433), (0.5875, -0.5278, -1.433)], [], [(112, 15, 2, 100), (121, 104, 6, 23), (692, 53, 81, 704), (679, 23, 6, 670), (105, 7, 657, 665), (74, 11, 3, 58), (107, 8, 26, 125), (106, 12, 13, 108), (225, 227, 14, 110), (113, 11, 29, 129), (103, 115, 20, 5), (115, 117, 21, 20), (231, 119, 22, 229), (119, 121, 23, 22), (642, 5, 20, 676), (676, 20, 21, 677), (686, 229, 22, 678), (678, 22, 23, 679), (52, 0, 8, 68), (68, 8, 9, 70), (223, 226, 10, 72), (72, 10, 11, 74), (122, 123, 257, 256), (1, 12, 27, 25), (8, 0, 24, 26), (99, 1, 25, 123), (138, 41, 33, 133), (110, 14, 30, 126), (14, 15, 31, 30), (11, 10, 28, 29), (35, 132, 51), (144, 47, 34, 130), (47, 36, 35, 34), (41, 42, 32, 33), (129, 29, 39, 134), (237, 233, 40, 136), (136, 40, 41, 138), (126, 30, 45, 140), (239, 235, 46, 142), (142, 46, 47, 144), (30, 31, 38, 45), (235, 232, 37, 46), (46, 37, 36, 47), (29, 28, 44, 39), (233, 234, 43, 40), (40, 43, 42, 41), (146, 50, 51, 148), (34, 50, 130), (34, 35, 51, 50), (33, 32, 48, 49), (54, 1, 77, 82), (781, 54, 82, 789), (15, 67, 56, 2), (699, 66, 57, 694), (2, 56, 658, 654), (694, 57, 659, 776), (675, 75, 59, 671), (787, 74, 58, 783), (1, 54, 61, 12), (693, 55, 60, 696), (12, 61, 63, 13), (696, 60, 62, 697), (227, 220, 65, 14), (712, 221, 64, 698), (14, 65, 67, 15), (698, 64, 66, 699), (672, 643, 874, 875), (780, 52, 68, 784), (672, 69, 71, 673), (784, 68, 70, 785), (674, 687, 879, 877), (838, 223, 72, 786), (674, 73, 75, 675), (786, 72, 74, 787), (704, 81, 89, 706), (82, 77, 85, 90), (789, 82, 90, 791), (0, 52, 80, 76), (103, 5, 79, 153), (642, 55, 83, 681), (643, 4, 78, 680), (98, 0, 76, 150), (159, 167, 157, 87, 683, 91), (846, 283, 96, 793), (159, 91, 268, 333, 269, 357, 270, 325, 271, 365, 272, 341, 273, 373, 274, 349, 275, 97, 165, 168), (76, 80, 88, 84), (153, 79, 87, 157), (681, 83, 91, 683), (680, 78, 86, 682), (150, 76, 84, 154), (793, 96, 496, 826), (165, 97, 497, 503), (283, 291, 93, 96), (729, 260, 95, 708), (300, 292, 94, 92), (323, 300, 92, 160), (11, 113, 101, 3), (113, 112, 100, 101), (19, 7, 105, 120), (121, 119, 647, 649), (58, 3, 655, 660), (783, 58, 660, 830), (12, 106, 124, 27), (106, 107, 125, 124), (8, 107, 109, 9), (107, 106, 108, 109), (226, 224, 111, 10), (224, 225, 110, 111), (15, 112, 128, 31), (112, 113, 129, 128), (4, 16, 114, 102), (114, 116, 186, 184), (16, 17, 116, 114), (117, 115, 185, 187), (228, 18, 118, 230), (230, 118, 646, 652), (18, 19, 120, 118), (119, 231, 653, 647), (27, 124, 258, 255), (124, 125, 259, 258), (0, 98, 122, 24), (98, 99, 123, 122), (36, 139, 132, 35), (139, 138, 133, 132), (10, 111, 127, 28), (111, 110, 126, 127), (148, 51, 132), (132, 133, 149, 148), (42, 145, 131, 32), (145, 144, 130, 131), (31, 128, 135, 38), (128, 129, 134, 135), (232, 236, 137, 37), (236, 237, 136, 137), (37, 137, 139, 36), (137, 136, 138, 139), (28, 127, 141, 44), (127, 126, 140, 141), (234, 238, 143, 43), (238, 239, 142, 143), (43, 143, 145, 42), (143, 142, 144, 145), (48, 147, 149, 49), (147, 146, 148, 149), (146, 130, 50), (131, 130, 146, 147), (100, 2, 654, 662), (101, 100, 662, 663), (6, 104, 664, 656), (104, 105, 665, 664), (4, 102, 152, 78), (102, 103, 153, 152), (1, 99, 151, 77), (99, 98, 150, 151), (89, 682, 86, 156, 166, 158), (158, 166, 167, 159), (89, 158, 169, 164, 95, 260, 348, 261, 372, 262, 340, 263, 364, 264, 324, 265, 356, 266, 332, 267), (169, 168, 176, 177), (78, 152, 156, 86), (152, 153, 157, 156), (77, 151, 155, 85), (151, 150, 154, 155), (160, 92, 492, 498), (161, 160, 498, 499), (95, 164, 502, 495), (164, 165, 503, 502), (291, 315, 161, 93), (315, 323, 160, 161), (167, 166, 172, 173), (158, 159, 168, 169), (173, 172, 180, 181), (157, 167, 173, 171), (166, 156, 170, 172), (156, 157, 171, 170), (177, 176, 181, 180), (168, 165, 175, 176), (164, 169, 177, 174), (165, 164, 174, 175), (174, 177, 180, 178), (171, 173, 181, 179), (172, 170, 178, 180), (170, 171, 179, 178), (174, 178, 179, 175), (175, 179, 181, 176), (184, 186, 192, 190), (187, 185, 191, 193), (115, 103, 183, 185), (102, 114, 184, 182), (116, 117, 187, 186), (103, 102, 182, 183), (190, 192, 198, 196), (193, 191, 197, 199), (185, 183, 189, 191), (182, 184, 190, 188), (186, 187, 193, 192), (183, 182, 188, 189), (194, 196, 197, 195), (202, 207, 201, 206), (191, 189, 195, 197), (188, 190, 196, 194), (192, 193, 199, 198), (206, 196, 198), (207, 204, 200, 201), (189, 188, 194, 202, 203, 204), (195, 189, 204, 207, 202, 194), (204, 203, 205, 200), (203, 202, 206, 205), (196, 206, 201, 197), (197, 201, 199), (205, 206, 198), (201, 200, 199), (199, 200, 205, 198), (149, 133, 49), (133, 33, 49), (147, 48, 131), (131, 48, 32), (108, 13, 209, 217), (117, 219, 211, 21), (677, 21, 211, 684), (70, 9, 208, 215), (13, 63, 212, 209), (697, 62, 213, 710), (685, 673, 876, 878), (785, 70, 215, 837), (9, 109, 216, 208), (109, 108, 217, 216), (17, 210, 218, 116), (218, 230, 652, 650), (217, 209, 227, 225), (219, 231, 229, 211), (684, 211, 229, 686), (215, 208, 226, 223), (209, 212, 220, 227), (710, 213, 221, 712), (685, 214, 222, 687), (837, 215, 223, 838), (208, 216, 224, 226), (210, 228, 230, 218), (231, 219, 651, 653), (134, 39, 233, 237), (140, 45, 235, 239), (45, 38, 232, 235), (39, 44, 234, 233), (38, 135, 236, 232), (135, 134, 237, 236), (44, 141, 238, 234), (225, 224, 242, 243), (217, 225, 243, 241), (224, 216, 240, 242), (216, 217, 241, 240), (243, 242, 246, 247), (241, 243, 247, 245), (242, 240, 244, 246), (248, 251, 247), (239, 238, 250, 251), (140, 239, 251, 248), (238, 141, 249, 250), (141, 140, 248, 249), (247, 246, 249, 248), (240, 241, 245, 244), (244, 250, 246), (244, 245, 251, 250), (247, 251, 245), (246, 250, 249), (24, 122, 256, 252), (125, 26, 254, 259), (25, 27, 255, 253), (26, 24, 252, 254), (123, 25, 253, 257), (254, 252, 916, 918), (253, 255, 919, 917), (252, 253, 917, 916), (916, 917, 919, 918), (255, 254, 918, 919), (791, 90, 276, 839), (848, 334, 277, 840), (851, 358, 278, 841), (847, 326, 279, 842), (852, 366, 280, 843), (849, 342, 281, 844), (853, 374, 282, 845), (850, 350, 283, 846), (90, 85, 284, 276), (334, 335, 285, 277), (358, 359, 286, 278), (326, 327, 287, 279), (366, 367, 288, 280), (342, 343, 289, 281), (374, 375, 290, 282), (350, 351, 291, 283), (706, 89, 267, 722), (733, 332, 266, 723), (739, 356, 265, 724), (731, 324, 264, 725), (741, 364, 263, 726), (735, 340, 262, 727), (743, 372, 261, 728), (737, 348, 260, 729), (84, 88, 299, 307), (337, 336, 298, 306), (361, 360, 297, 305), (329, 328, 296, 304), (369, 368, 295, 303), (345, 344, 294, 302), (377, 376, 293, 301), (353, 352, 292, 300), (154, 84, 307, 316), (339, 337, 306, 317), (363, 361, 305, 318), (331, 329, 304, 319), (371, 369, 303, 320), (347, 345, 302, 321), (379, 377, 301, 322), (355, 353, 300, 323), (85, 155, 308, 284), (335, 338, 309, 285), (359, 362, 310, 286), (327, 330, 311, 287), (367, 370, 312, 288), (343, 346, 313, 289), (375, 378, 314, 290), (351, 354, 315, 291), (155, 154, 316, 308), (338, 339, 317, 309), (362, 363, 318, 310), (330, 331, 319, 311), (370, 371, 320, 312), (346, 347, 321, 313), (378, 379, 322, 314), (354, 355, 323, 315), (360, 361, 473, 472), (317, 306, 420, 430), (347, 346, 458, 459), (845, 282, 400, 860), (367, 366, 478, 479), (290, 314, 428, 407), (353, 355, 467, 465), (725, 264, 383, 754), (263, 340, 452, 382), (808, 360, 472, 822), (316, 307, 421, 429), (346, 343, 455, 458), (844, 281, 399, 859), (740, 365, 477, 768), (289, 313, 427, 406), (352, 353, 465, 464), (349, 274, 393, 461), (724, 265, 384, 753), (339, 338, 450, 451), (359, 358, 470, 471), (345, 347, 459, 457), (843, 280, 398, 858), (267, 332, 444, 386), (288, 312, 426, 405), (807, 352, 464, 821), (338, 335, 447, 450), (373, 273, 392, 485), (723, 266, 385, 752), (738, 357, 469, 766), (301, 293, 408, 415), (344, 345, 457, 456), (842, 279, 397, 857), (331, 330, 442, 443), (287, 311, 425, 404), (351, 350, 462, 463), (341, 272, 391, 453), (722, 267, 386, 751), (337, 339, 451, 449), (265, 324, 436, 384), (302, 294, 409, 416), (806, 344, 456, 820), (330, 327, 439, 442), (841, 278, 396, 856), (286, 310, 424, 403), (736, 349, 461, 764), (365, 271, 390, 477), (336, 337, 449, 448), (303, 295, 410, 417), (343, 342, 454, 455), (856, 396, 438, 861), (396, 403, 439, 438), (753, 384, 436, 759), (419, 412, 440, 441), (431, 419, 441, 443), (403, 424, 442, 439), (424, 431, 443, 442), (854, 394, 446, 862), (394, 401, 447, 446), (751, 386, 444, 761), (421, 414, 448, 449), (429, 421, 449, 451), (401, 422, 450, 447), (422, 429, 451, 450), (858, 398, 454, 863), (398, 405, 455, 454), (755, 382, 452, 763), (417, 410, 456, 457), (433, 417, 457, 459), (405, 426, 458, 455), (426, 433, 459, 458), (860, 400, 462, 864), (400, 407, 463, 462), (757, 380, 460, 765), (415, 408, 464, 465), (435, 415, 465, 467), (407, 428, 466, 463), (428, 435, 467, 466), (855, 395, 470, 865), (395, 402, 471, 470), (752, 385, 468, 767), (420, 413, 472, 473), (430, 420, 473, 475), (402, 423, 474, 471), (423, 430, 475, 474), (857, 397, 478, 866), (397, 404, 479, 478), (754, 383, 476, 769), (418, 411, 480, 481), (432, 418, 481, 483), (404, 425, 482, 479), (425, 432, 483, 482), (859, 399, 486, 867), (399, 406, 487, 486), (756, 381, 484, 771), (416, 409, 488, 489), (434, 416, 489, 491), (406, 427, 490, 487), (427, 434, 491, 490), (742, 373, 485, 770), (726, 263, 382, 755), (354, 351, 463, 466), (809, 368, 480, 823), (261, 348, 460, 380), (318, 305, 419, 431), (361, 363, 475, 473), (375, 374, 486, 487), (727, 262, 381, 756), (355, 354, 466, 467), (308, 316, 429, 422), (368, 369, 481, 480), (276, 284, 401, 394), (319, 304, 418, 432), (362, 359, 471, 474), (810, 376, 488, 824), (728, 261, 380, 757), (266, 356, 468, 385), (309, 317, 430, 423), (277, 285, 402, 395), (369, 371, 483, 481), (320, 303, 417, 433), (363, 362, 474, 475), (376, 377, 489, 488), (310, 318, 431, 424), (370, 367, 479, 482), (278, 286, 403, 396), (321, 302, 416, 434), (264, 364, 476, 383), (730, 325, 437, 758), (307, 299, 414, 421), (377, 379, 491, 489), (311, 319, 432, 425), (371, 370, 482, 483), (279, 287, 404, 397), (322, 301, 415, 435), (327, 326, 438, 439), (378, 375, 487, 490), (306, 298, 413, 420), (312, 320, 433, 426), (262, 372, 484, 381), (732, 333, 445, 760), (280, 288, 405, 398), (333, 268, 387, 445), (804, 328, 440, 818), (379, 378, 490, 491), (305, 297, 412, 419), (313, 321, 434, 427), (335, 334, 446, 447), (281, 289, 406, 399), (357, 269, 388, 469), (284, 308, 422, 401), (328, 329, 441, 440), (839, 276, 394, 854), (734, 341, 453, 762), (304, 296, 411, 418), (314, 322, 435, 428), (805, 336, 448, 819), (282, 290, 407, 400), (325, 270, 389, 437), (285, 309, 423, 402), (329, 331, 443, 441), (840, 277, 395, 855), (499, 501, 496, 493), (775, 503, 497, 773), (492, 494, 500, 498), (501, 499, 579, 589, 588, 581), (772, 495, 502, 774), (503, 775, 828, 501, 162, 513, 512, 505), (96, 93, 493, 496), (708, 95, 495, 772), (92, 94, 494, 492), (93, 161, 499, 493), (513, 162, 514, 525), (500, 827, 774, 502, 504, 510, 511, 163), (502, 503, 505, 508, 509, 504), (501, 500, 163, 507, 506, 162), (162, 506, 518, 514), (506, 507, 519, 518), (508, 505, 517, 520), (509, 508, 520, 521), (510, 504, 516, 522), (511, 510, 522, 523), (505, 512, 524, 517), (512, 513, 525, 524), (525, 514, 526, 537), (514, 518, 530, 526), (518, 519, 531, 530), (520, 517, 529, 532), (521, 520, 532, 533), (522, 516, 528, 534), (523, 522, 534, 535), (517, 524, 536, 529), (524, 525, 537, 536), (163, 511, 523, 515), (504, 509, 521, 516), (507, 163, 515, 519), (537, 526, 542, 553), (526, 530, 546, 542), (530, 531, 547, 546), (532, 529, 545, 548), (533, 532, 548, 549), (534, 528, 544, 550), (535, 534, 550, 551), (529, 536, 552, 545), (536, 537, 553, 552), (515, 523, 535, 527), (516, 521, 533, 528), (519, 515, 527, 531), (553, 542, 541, 565), (542, 546, 558, 541), (546, 547, 559, 558), (548, 545, 538, 560), (549, 548, 560, 561), (550, 544, 539, 562), (551, 550, 562, 563), (545, 552, 564, 538), (552, 553, 565, 564), (527, 535, 551, 543), (528, 533, 549, 544), (531, 527, 543, 547), (565, 541, 554, 573), (541, 558, 566, 554), (558, 559, 567, 566), (560, 538, 557, 568), (561, 560, 568, 569), (562, 539, 556, 570), (563, 562, 570, 571), (538, 564, 572, 557), (564, 565, 573, 572), (543, 551, 563, 540), (544, 549, 561, 539), (547, 543, 540, 559), (577, 568, 557, 572), (566, 575, 573, 554), (575, 577, 572, 573), (555, 571, 574, 567), (567, 574, 575, 566), (571, 570, 576, 574), (574, 576, 577, 575), (570, 556, 569, 576), (576, 569, 568, 577), (540, 563, 571, 555), (539, 561, 569, 556), (559, 540, 555, 567), (589, 579, 595, 605), (498, 500, 580, 586, 587, 578), (500, 501, 581, 584, 585, 580), (499, 498, 578, 583, 582, 579), (579, 582, 598, 595), (582, 583, 599, 598), (584, 581, 597, 600), (585, 584, 600, 601), (586, 580, 596, 602), (587, 586, 602, 603), (581, 588, 604, 597), (588, 589, 605, 604), (605, 595, 592, 617), (595, 598, 610, 592), (598, 599, 611, 610), (600, 597, 590, 612), (601, 600, 612, 613), (602, 596, 591, 614), (603, 602, 614, 615), (597, 604, 616, 590), (604, 605, 617, 616), (578, 587, 603, 594), (580, 585, 601, 596), (583, 578, 594, 599), (617, 592, 607, 629), (592, 610, 622, 607), (610, 611, 623, 622), (612, 590, 609, 624), (613, 612, 624, 625), (614, 591, 608, 626), (615, 614, 626, 627), (590, 616, 628, 609), (616, 617, 629, 628), (594, 603, 615, 593), (596, 601, 613, 591), (599, 594, 593, 611), (629, 607, 620, 637), (607, 622, 630, 620), (622, 623, 631, 630), (624, 609, 618, 632), (625, 624, 632, 633), (626, 608, 619, 634), (627, 626, 634, 635), (609, 628, 636, 618), (628, 629, 637, 636), (593, 615, 627, 606), (591, 613, 625, 608), (611, 593, 606, 623), (641, 632, 618, 636), (630, 639, 637, 620), (639, 641, 636, 637), (621, 635, 638, 631), (631, 638, 639, 630), (635, 634, 640, 638), (638, 640, 641, 639), (634, 619, 633, 640), (640, 633, 632, 641), (606, 627, 635, 621), (608, 625, 633, 619), (623, 606, 621, 631), (66, 679, 670, 57), (652, 646, 647, 653), (646, 648, 649, 647), (644, 650, 651, 645), (650, 652, 653, 651), (118, 120, 648, 646), (219, 117, 645, 651), (116, 218, 650, 644), (121, 649, 104), (120, 105, 648), (117, 116, 644, 645), (105, 104, 649, 648), (691, 665, 657, 689), (663, 667, 660, 655), (779, 669, 661, 777), (688, 656, 664, 690), (690, 664, 665, 691), (654, 658, 666, 662), (662, 666, 667, 663), (776, 659, 668, 778), (778, 668, 669, 779), (671, 59, 661, 689), (670, 6, 656, 688), (3, 101, 663, 655), (642, 676, 887, 886), (60, 676, 677, 62), (686, 678, 889, 891), (64, 678, 679, 66), (19, 675, 671, 7), (4, 643, 672, 16), (16, 672, 673, 17), (228, 687, 674, 18), (18, 674, 675, 19), (5, 642, 681, 79), (53, 643, 680, 81), (79, 681, 683, 87), (81, 680, 682, 89), (677, 684, 890, 888), (17, 673, 685, 210), (213, 684, 686, 221), (210, 685, 687, 228), (669, 691, 689, 661), (659, 688, 690, 668), (668, 690, 691, 669), (7, 671, 689, 657), (57, 670, 688, 659), (780, 692, 704, 788), (55, 693, 705, 83), (836, 699, 694, 782), (782, 694, 776, 829), (75, 703, 695, 59), (833, 781, 910, 913), (833, 696, 697, 834), (835, 795, 912, 915), (835, 698, 699, 836), (53, 692, 700, 69), (69, 700, 701, 71), (222, 713, 702, 73), (73, 702, 703, 75), (788, 704, 706, 790), (83, 705, 707, 91), (275, 721, 709, 97), (97, 709, 773, 497), (803, 729, 708, 792), (59, 695, 777, 661), (794, 834, 914, 911), (71, 701, 711, 214), (794, 710, 712, 795), (214, 711, 713, 222), (91, 707, 714, 268), (333, 732, 715, 269), (357, 738, 716, 270), (325, 730, 717, 271), (365, 740, 718, 272), (341, 734, 719, 273), (373, 742, 720, 274), (349, 736, 721, 275), (790, 706, 722, 796), (805, 733, 723, 797), (808, 739, 724, 798), (804, 731, 725, 799), (809, 741, 726, 800), (806, 735, 727, 801), (810, 743, 728, 802), (807, 737, 729, 803), (274, 720, 750, 393), (799, 725, 754, 814), (356, 739, 767, 468), (273, 719, 749, 392), (852, 740, 768, 866), (798, 724, 753, 813), (272, 718, 748, 391), (348, 737, 765, 460), (797, 723, 752, 812), (851, 738, 766, 865), (271, 717, 747, 390), (796, 722, 751, 811), (340, 735, 763, 452), (270, 716, 746, 389), (850, 736, 764, 864), (389, 746, 758, 437), (813, 753, 759, 818), (387, 744, 760, 445), (811, 751, 761, 819), (391, 748, 762, 453), (815, 755, 763, 820), (393, 750, 764, 461), (817, 757, 765, 821), (388, 745, 766, 469), (812, 752, 767, 822), (390, 747, 768, 477), (814, 754, 769, 823), (392, 749, 770, 485), (816, 756, 771, 824), (853, 742, 770, 867), (800, 726, 755, 815), (364, 741, 769, 476), (801, 727, 756, 816), (372, 743, 771, 484), (802, 728, 757, 817), (847, 730, 758, 861), (848, 732, 760, 862), (324, 731, 759, 436), (268, 714, 744, 387), (849, 734, 762, 863), (332, 733, 761, 444), (269, 715, 745, 388), (828, 775, 773, 826), (825, 772, 774, 827), (792, 708, 772, 825), (832, 779, 777, 830), (829, 776, 778, 831), (831, 778, 779, 832), (693, 781, 789, 705), (703, 787, 783, 695), (780, 784, 899, 898), (700, 784, 785, 701), (838, 786, 901, 903), (702, 786, 787, 703), (705, 789, 791, 707), (721, 846, 793, 709), (709, 793, 826, 773), (695, 783, 830, 777), (785, 837, 902, 900), (711, 837, 838, 713), (707, 791, 839, 714), (732, 848, 840, 715), (738, 851, 841, 716), (730, 847, 842, 717), (740, 852, 843, 718), (734, 849, 844, 719), (742, 853, 845, 720), (736, 850, 846, 721), (720, 845, 860, 750), (739, 808, 822, 767), (719, 844, 859, 749), (718, 843, 858, 748), (737, 807, 821, 765), (717, 842, 857, 747), (735, 806, 820, 763), (716, 841, 856, 746), (746, 856, 861, 758), (744, 854, 862, 760), (748, 858, 863, 762), (750, 860, 864, 764), (745, 855, 865, 766), (747, 857, 866, 768), (749, 859, 867, 770), (741, 809, 823, 769), (743, 810, 824, 771), (731, 804, 818, 759), (714, 839, 854, 744), (733, 805, 819, 761), (715, 840, 855, 745), (52, 780, 788, 80), (67, 836, 782, 56), (56, 782, 829, 658), (54, 781, 833, 61), (61, 833, 834, 63), (220, 795, 835, 65), (65, 835, 836, 67), (80, 788, 790, 88), (292, 803, 792, 94), (63, 834, 794, 212), (212, 794, 795, 220), (88, 790, 796, 299), (336, 805, 797, 298), (360, 808, 798, 297), (328, 804, 799, 296), (368, 809, 800, 295), (344, 806, 801, 294), (376, 810, 802, 293), (352, 807, 803, 292), (296, 799, 814, 411), (366, 852, 866, 478), (297, 798, 813, 412), (298, 797, 812, 413), (358, 851, 865, 470), (299, 796, 811, 414), (350, 850, 864, 462), (412, 813, 818, 440), (414, 811, 819, 448), (410, 815, 820, 456), (408, 817, 821, 464), (413, 812, 822, 472), (411, 814, 823, 480), (409, 816, 824, 488), (374, 853, 867, 486), (295, 800, 815, 410), (294, 801, 816, 409), (293, 802, 817, 408), (326, 847, 861, 438), (334, 848, 862, 446), (342, 849, 863, 454), (501, 828, 826, 496), (494, 825, 827, 500), (94, 792, 825, 494), (667, 832, 830, 660), (658, 829, 831, 666), (666, 831, 832, 667), (874, 868, 869, 875), (879, 873, 871, 877), (876, 870, 872, 878), (687, 222, 873, 879), (214, 685, 878, 872), (73, 674, 877, 871), (673, 71, 870, 876), (69, 672, 875, 869), (643, 53, 868, 874), (71, 214, 872, 870), (222, 73, 871, 873), (53, 69, 869, 868), (880, 886, 887, 881), (885, 891, 889, 883), (882, 888, 890, 884), (678, 64, 883, 889), (62, 677, 888, 882), (676, 60, 881, 887), (55, 642, 886, 880), (221, 686, 891, 885), (684, 213, 884, 890), (213, 62, 882, 884), (64, 221, 885, 883), (60, 55, 880, 881), (892, 898, 899, 893), (897, 903, 901, 895), (894, 900, 902, 896), (713, 838, 903, 897), (837, 711, 896, 902), (786, 702, 895, 901), (701, 785, 900, 894), (784, 700, 893, 899), (692, 780, 898, 892), (711, 701, 894, 896), (702, 713, 897, 895), (700, 692, 892, 893), (910, 904, 905, 913), (912, 909, 907, 915), (914, 906, 908, 911), (698, 835, 915, 907), (834, 697, 906, 914), (696, 833, 913, 905), (795, 712, 909, 912), (710, 794, 911, 908), (781, 693, 904, 910), (697, 710, 908, 906), (712, 698, 907, 909), (693, 696, 905, 904)])
me_cube_003.polygons.foreach_set('material_index', [0, 0, 0, 0, 0, 0, 0, 0, 0, 0, 0, 0, 0, 0, 0, 0, 0, 0, 0, 0, 0, 0, 0, 0, 0, 0, 0, 0, 0, 0, 0, 0, 0, 0, 0, 0, 0, 0, 0, 0, 0, 0, 0, 0, 0, 0, 0, 0, 0, 0, 0, 0, 0, 0, 0, 0, 0, 0, 0, 0, 0, 0, 0, 0, 0, 0, 0, 0, 0, 0, 0, 0, 0, 0, 0, 0, 0, 0, 0, 0, 0, 0, 0, 0, 0, 0, 0, 0, 0, 0, 0, 0, 0, 0, 0, 0, 0, 0, 0, 0, 0, 0, 0, 0, 0, 0, 0, 0, 0, 0, 0, 0, 0, 0, 0, 0, 0, 0, 0, 0, 0, 0, 0, 0, 0, 0, 0, 0, 0, 0, 0, 0, 0, 0, 0, 0, 0, 0, 0, 0, 0, 0, 0, 0, 0, 0, 0, 0, 0, 0, 0, 0, 0, 0, 0, 0, 0, 1, 0, 0, 0, 0, 0, 0, 0, 0, 0, 0, 1, 0, 1, 1, 1, 1, 1, 1, 1, 1, 1, 1, 1, 1, 1, 1, 0, 0, 0, 0, 0, 0, 2, 2, 0, 0, 0, 0, 2, 2, 2, 2, 2, 2, 2, 2, 2, 2, 2, 2, 2, 2, 2, 2, 0, 0, 0, 0, 0, 0, 0, 0, 0, 0, 0, 0, 0, 0, 0, 0, 0, 0, 0, 0, 0, 0, 0, 0, 0, 0, 0, 0, 0, 0, 0, 0, 0, 0, 0, 0, 0, 0, 1, 1, 1, 1, 1, 1, 1, 1, 1, 1, 1, 1, 1, 1, 0, 0, 0, 0, 0, 0, 0, 0, 0, 0, 0, 3, 3, 3, 3, 3, 3, 0, 0, 3, 3, 3, 3, 3, 3, 0, 0, 3, 3, 3, 3, 3, 3, 0, 0, 3, 3, 3, 3, 3, 3, 0, 0, 3, 3, 3, 3, 3, 3, 0, 0, 3, 3, 3, 3, 3, 3, 0, 0, 3, 3, 3, 3, 3, 3, 0, 3, 3, 3, 3, 3, 3, 3, 0, 3, 3, 0, 3, 3, 0, 3, 3, 3, 0, 3, 3, 3, 3, 3, 3, 3, 3, 3, 0, 0, 3, 3, 3, 3, 3, 0, 3, 0, 3, 3, 3, 3, 3, 3, 3, 0, 3, 3, 3, 3, 3, 3, 3, 3, 3, 3, 3, 3, 3, 3, 3, 3, 3, 3, 3, 3, 3, 3, 3, 3, 3, 3, 3, 3, 3, 3, 3, 3, 3, 3, 3, 3, 3, 3, 3, 3, 3, 3, 3, 3, 3, 3, 3, 3, 3, 3, 3, 3, 3, 0, 0, 0, 3, 3, 3, 3, 3, 0, 0, 0, 3, 3, 3, 3, 3, 0, 3, 3, 3, 3, 3, 3, 3, 3, 3, 3, 3, 3, 0, 0, 3, 3, 3, 3, 3, 3, 3, 3, 3, 3, 0, 3, 3, 3, 3, 3, 3, 3, 3, 3, 3, 3, 3, 0, 3, 3, 3, 3, 3, 3, 3, 3, 0, 0, 0, 0, 0, 0, 0, 0, 0, 0, 0, 0, 0, 0, 0, 0, 0, 0, 0, 0, 0, 0, 0, 0, 0, 0, 0, 0, 0, 0, 0, 0, 0, 0, 0, 0, 0, 0, 0, 0, 0, 0, 0, 0, 0, 0, 0, 0, 0, 0, 0, 0, 0, 0, 0, 0, 0, 0, 0, 0, 0, 0, 0, 0, 0, 0, 0, 0, 0, 0, 0, 0, 0, 0, 0, 0, 0, 0, 0, 0, 0, 0, 0, 0, 0, 0, 0, 0, 0, 0, 0, 0, 0, 0, 1, 1, 0, 1, 0, 0, 0, 1, 1, 0, 0, 0, 0, 0, 0, 0, 0, 0, 0, 0, 0, 0, 0, 0, 1, 1, 0, 1, 0, 0, 0, 1, 1, 0, 0, 0, 0, 0, 0, 0, 0, 0, 0, 0, 0, 0, 0, 0, 0, 0, 0, 0, 0, 0, 0, 0, 0, 0, 0, 0, 0, 0, 0, 0, 0, 0, 0, 0, 0, 0, 0, 0, 0, 0, 0, 0, 0, 0, 0, 0, 0, 0, 0, 0, 0, 0, 0, 0, 0, 0, 0, 0, 0, 0, 0, 0, 0, 0, 0, 0, 0, 0, 0, 0, 0, 0, 0, 0, 0, 0, 0, 0, 0, 0, 0, 0, 0, 0, 3, 3, 3, 3, 3, 3, 0, 0, 3, 3, 3, 3, 3, 3, 0, 3, 3, 3, 3, 3, 3, 3, 3, 3, 3, 3, 0, 3, 3, 0, 3, 3, 3, 3, 3, 3, 3, 3, 3, 3, 3, 3, 3, 3, 3, 3, 3, 3, 3, 3, 3, 3, 3, 3, 3, 3, 3, 0, 0, 0, 0, 0, 0, 0, 0, 0, 0, 0, 0, 0, 0, 0, 0, 0, 0, 0, 3, 3, 3, 3, 3, 3, 0, 3, 3, 3, 3, 3, 3, 3, 3, 3, 3, 3, 3, 3, 3, 3, 3, 3, 3, 3, 3, 3, 0, 0, 0, 0, 0, 0, 0, 0, 0, 0, 0, 0, 3, 3, 3, 3, 3, 3, 0, 3, 3, 3, 3, 3, 0, 0, 3, 3, 3, 3, 3, 3, 3, 3, 3, 3, 3, 3, 3, 3, 0, 0, 0, 0, 0, 0, 0, 0, 0, 0, 0, 0, 0, 0, 0, 0, 0, 0, 0, 0, 0, 0, 0, 0, 0, 0, 0, 0, 0, 0, 0, 0, 0, 0, 0, 0, 0, 0, 0, 0, 0, 0, 0, 0, 0, 0, 0, 0, 0, 0, 0, 0, 0, 0])
me_cube_003.materials.append(mat_smgmaterial1)
me_cube_003.materials.append(mat_smgmaterial2)
me_cube_003.materials.append(mat_smgmaterial3)
me_cube_003.materials.append(mat_smgmaterial4)
me_cube_003.use_remesh_preserve_volume = False
me_cube_003.use_remesh_preserve_attributes = False
me_cube_003.use_mirror_vertex_groups = False
me_cube_003.update()
me_cube = bpy.data.meshes.new('Cube')
me_cube.from_pydata([(0.06431, -0.06232, -0.01873), (-0.06729, -0.06246, -0.01964), (-0.05323, 0.06301, -0.01354), (0.05192, 0.06404, -0.005011), (0.06337, -0.0512, 0.02589), (-0.07003, -0.06442, 0.007405), (-0.05332, 0.06301, 0.01024), (0.05126, 0.06774, 0.02435), (0.03477, -0.06564, -0.01865), (3.973e-09, -0.06695, -0.0183), (-0.03511, -0.06564, -0.0178), (0.06781, -0.03326, -0.008146), (0.06957, -0.007379, -0.01146), (0.06405, 0.03452, -0.007116), (-0.1366, -0.03263, -0.05614), (-0.06871, 0.03649, -0.01761), (-0.02626, 0.06096, -0.02934), (1.438e-08, 0.05945, -0.03406), (0.02626, 0.06006, -0.03176), (0.03491, -0.06545, 0.03743), (-1.786e-08, -0.06841, 0.02897), (-0.03522, -0.06707, 0.02818), (0.06526, -0.01737, 0.01967), (0.06674, 0.002045, 0.0184), (0.06097, 0.03589, 0.02432), (-0.0717, 0.03684, 0.01468), (-0.02626, 0.06557, 0.03711), (2.01e-08, 0.06718, 0.03981), (0.0279, 0.06566, 0.03635), (0.03709, -0.03488, -0.01668), (0.03814, -0.008205, -0.02115), (0.03609, 0.0292, -0.02577), (8.842e-09, -0.03569, -0.00758), (1.247e-08, -0.008941, -0.009978), (1.269e-08, 0.02788, -0.02403), (-0.03752, -0.03199, -0.01097), (-0.03326, 0.0008089, -0.02344), (-0.02951, 0.0332, -0.03116), (0.0366, -0.03184, 0.03699), (-1.392e-08, -0.03357, 0.03738), (-0.03704, -0.03335, 0.02762), (0.03725, -9.402e-05, 0.03473), (-6.999e-09, -0.0004892, 0.03602), (-0.03768, 0.001972, 0.03248), (0.03674, 0.03651, 0.03593), (2.895e-11, 0.03693, 0.04004), (-0.03562, 0.03577, 0.03818), (-0.06931, -0.02822, -0.01353), (-0.0577, 0.009156, -0.03742), (-0.07176, -0.03037, 0.01146), (-0.07425, 0.01086, 0.01654), (-0.07359, -0.02865, -0.01704), (-0.0824, 0.01216, -0.03196), (-0.08195, -0.03137, 0.004661), (-0.08696, 0.01445, -0.002242), (-0.1001, -0.02851, -0.03658), (-0.1139, -0.003665, -0.04806), (-0.1065, -0.03327, -0.0177), (-0.1203, -0.007809, -0.02074), (-0.1001, -0.02851, -0.03658), (-0.1139, -0.003665, -0.04806), (-0.1065, -0.03327, -0.0177), (-0.1203, -0.007809, -0.02074), (-0.1268, -0.0544, -0.05286), (-0.1366, -0.03263, -0.05614), (-0.1349, -0.05765, -0.04445), (-0.1448, -0.03591, -0.04518), (-0.06729, -0.06246, -0.01964), (-0.07003, -0.06442, 0.007405), (-0.03511, -0.06564, -0.0178), (-0.03522, -0.06707, 0.01368), (-0.06603, -0.07353, -0.01742), (-0.0674, -0.0769, 0.006143), (-0.03806, -0.07617, -0.0175), (-0.03815, -0.07941, 0.02025), (-0.0704, -0.1155, -0.01534), (-0.0704, -0.1155, 0.005854), (-0.04223, -0.1181, -0.02171), (-0.04223, -0.1181, 0.01099), (-0.07082, -0.1532, -0.01351), (-0.07082, -0.1589, 0.001796), (-0.04912, -0.155, -0.0177), (-0.04912, -0.161, 0.003819), (-0.06893, -0.1837, -0.02224), (-0.06893, -0.187, -0.008994), (-0.0564, -0.1867, -0.02369), (-0.0564, -0.1902, -0.009168), (-0.00316, -0.07393, -0.01602), (-0.03243, -0.07283, -0.0157), (-0.00316, -0.07717, 0.02463), (-0.0325, -0.07607, 0.02391), (-0.005659, -0.121, -0.02336), (-0.03352, -0.12, -0.02283), (-0.005659, -0.1234, 0.01224), (-0.03352, -0.1223, 0.01195), (-0.008959, -0.16, -0.02522), (-0.03321, -0.159, -0.02473), (-0.008959, -0.1654, 0.00449), (-0.03321, -0.1642, 0.004399), (-0.01457, -0.2006, -0.02685), (-0.02975, -0.1996, -0.02658), (-0.01457, -0.2038, -0.005531), (-0.02975, -0.2028, -0.008709), (0.03163, -0.07198, -0.01413), (0.003838, -0.07303, -0.01457), (0.03138, -0.07396, 0.03227), (0.003838, -0.07626, 0.02483), (0.03192, -0.1168, -0.01127), (0.007087, -0.1178, -0.01867), (0.03154, -0.1097, 0.01982), (0.007057, -0.1187, 0.01303), (0.03326, -0.1472, -0.01256), (0.009436, -0.1547, -0.01802), (0.03333, -0.1506, 0.01221), (0.009436, -0.158, 0.00581), (0.02952, -0.188, -0.01716), (0.01454, -0.1912, -0.01945), (0.02952, -0.1902, -0.002374), (0.01454, -0.1934, -0.005459), (0.06235, -0.06961, -0.01758), (0.0622, -0.061, 0.02342), (0.03842, -0.07324, -0.01459), (0.03816, -0.07254, 0.03221), (0.06779, -0.1068, -0.0091), (0.06662, -0.09678, 0.01786), (0.04513, -0.1103, -0.009726), (0.0443, -0.1008, 0.01849), (0.07023, -0.134, -0.008661), (0.07076, -0.13, 0.01318), (0.05191, -0.1307, -0.009448), (0.05216, -0.1336, 0.01342), (0.07087, -0.1513, -0.009802), (0.07145, -0.1499, 0.003842), (0.05964, -0.1509, -0.01034), (0.05979, -0.1527, 0.003933), (-0.04187, 0.1434, -0.009725), (0.04384, 0.1006, -0.006933), (-0.04187, 0.1283, 0.0128), (0.04552, 0.1108, 0.01297), (-0.02588, 0.1229, -0.03351), (1.626e-08, 0.118, -0.0413), (0.02595, 0.1176, -0.03053), (-0.02588, 0.1179, 0.03351), (2.834e-05, 0.1179, 0.04149), (0.02778, 0.118, 0.03354), (-0.06135, 0.3203, -0.01563), (0.06135, 0.3203, -0.01563), (-0.06135, 0.3203, 0.01563), (0.06135, 0.3203, 0.01563), (-0.03792, 0.3203, -0.04091), (-1.81e-08, 0.3203, -0.05057), (0.03792, 0.3203, -0.04091), (-0.03792, 0.3203, 0.04091), (-7.001e-09, 0.3203, 0.05057), (0.03792, 0.3203, 0.04091), (-0.06135, 0.3203, -0.01563), (0.06135, 0.3203, -0.01563), (-0.06135, 0.3203, 0.01563), (0.06135, 0.3203, 0.01563), (-0.03792, 0.3203, -0.04091), (-1.81e-08, 0.3203, -0.05057), (0.03792, 0.3203, -0.04091), (-0.03792, 0.3203, 0.04091), (-7.001e-09, 0.3203, 0.05057), (0.03792, 0.3203, 0.04091), (-0.05848, 0.5487, -0.0149), (-0.03353, 0.5989, -0.03618), (-0.05848, 0.5487, 0.0149), (-3.465e-07, 0.5989, -0.04472), (-0.03614, 0.5487, -0.039), (1.135e-06, 0.5487, -0.04821), (0.03615, 0.5487, -0.039), (-0.03614, 0.5487, 0.039), (-0.03355, 0.5992, 0.0362), (-3.372e-07, 0.5992, 0.04472), (-0.1349, -0.05765, -0.04445), (-0.1448, -0.03591, -0.04518), (-0.1425, -0.04532, -0.06285), (-0.1366, -0.0586, -0.06225), (-0.1425, -0.04532, -0.06285), (-0.1415, -0.06059, -0.05571), (-0.1415, -0.06059, -0.05571), (-0.1475, -0.04732, -0.05615), (-0.07859, 0.7677, -0.02002), (0.07859, 0.7677, -0.02002), (-0.07859, 0.7677, 0.02002), (0.07859, 0.7677, 0.02002), (-0.04857, 0.7677, -0.0524), (-5.665e-08, 0.7677, -0.06478), (0.04857, 0.7677, -0.05241), (-0.04857, 0.7677, 0.05241), (-4.349e-08, 0.7677, 0.06478), (0.04857, 0.7677, 0.05241), (-0.07298, 0.9987, -0.01859), (0.07298, 0.9987, -0.01859), (-0.07298, 0.9987, 0.01859), (0.07298, 0.9987, 0.01859), (-0.0451, 0.9987, -0.04867), (-5.605e-08, 0.9987, -0.06015), (0.0451, 0.9987, -0.04867), (-0.0451, 0.9987, 0.04867), (-4.383e-08, 0.9987, 0.06015), (0.0451, 0.9987, 0.04867), (0.05424, 0.599, -0.01381), (0.05425, 0.5991, 0.01382), (0.05845, 0.5487, 0.01489), (0.03353, 0.5992, 0.03618), (0.05845, 0.5487, -0.01489), (-0.05427, 0.5991, 0.01382), (0.03353, 0.5989, -0.03618), (-0.05426, 0.599, -0.01382), (1.145e-06, 0.5487, 0.04818), (0.03612, 0.5487, 0.03898), (-0.05428, 1.116, -0.01382), (0.05428, 1.116, -0.01382), (-0.05428, 1.116, 0.01382), (0.05428, 1.116, 0.01382), (-0.03354, 1.116, -0.03619), (-5.414e-08, 1.116, -0.04474), (0.03354, 1.116, -0.03619), (-0.03354, 1.116, 0.03619), (-4.504e-08, 1.116, 0.04474), (0.03354, 1.116, 0.03619)], [], [(15, 2, 16), (26, 6, 25), (21, 70, 69), (25, 6, 2), (18, 17, 140), (24, 13, 3), (13, 31, 18), (31, 34, 17), (37, 16, 17), (8, 29, 11), (29, 30, 12), (12, 30, 31), (9, 32, 29), (32, 33, 30), (33, 34, 31), (69, 35, 9), (32, 35, 36), (33, 36, 37), (47, 35, 69), (35, 47, 48), (15, 37, 48), (21, 40, 49), (25, 50, 43), (43, 46, 25), (22, 38, 19), (38, 39, 20), (20, 39, 40), (23, 41, 38), (41, 42, 39), (39, 42, 43), (24, 44, 41), (44, 45, 42), (42, 45, 46), (24, 7, 28), (44, 28, 27), (27, 26, 46), (19, 8, 121), (20, 9, 104), (21, 10, 88), (53, 68, 49), (54, 50, 25), (26, 142, 137), (26, 27, 143), (27, 28, 144), (4, 0, 11), (22, 11, 12), (23, 12, 13), (48, 50, 49), (54, 52, 56), (25, 15, 52), (51, 68, 53), (49, 50, 54), (47, 51, 52), (56, 60, 62), (53, 57, 55), (53, 54, 58), (51, 55, 56), (62, 60, 64), (57, 61, 59), (58, 62, 61), (55, 59, 60), (64, 65, 175, 14), (61, 65, 63), (61, 62, 66), (60, 59, 63), (70, 74, 73), (5, 68, 70), (1, 67, 68), (10, 69, 67), (74, 78, 77), (72, 74, 21), (68, 67, 71), (67, 69, 73), (78, 82, 81), (74, 72, 76), (72, 71, 75), (73, 77, 75), (82, 86, 85), (78, 76, 80), (76, 75, 79), (77, 81, 79), (85, 86, 84), (80, 84, 86), (80, 79, 83), (79, 81, 85), (90, 88, 92), (20, 89, 87), (20, 21, 90), (9, 87, 88), (94, 92, 96), (89, 93, 91), (89, 90, 94), (88, 87, 91), (98, 96, 100), (93, 97, 95), (93, 94, 98), (92, 91, 95), (99, 101, 102), (97, 101, 99), (98, 102, 101), (96, 95, 99), (106, 104, 108), (19, 105, 103), (20, 106, 105), (9, 8, 103), (110, 108, 112), (105, 109, 107), (106, 110, 109), (103, 107, 108), (114, 112, 116), (109, 113, 111), (109, 110, 114), (107, 111, 112), (117, 118, 116), (113, 117, 115), (113, 114, 118), (111, 115, 116), (122, 121, 125), (19, 122, 120), (0, 119, 121), (4, 120, 119), (126, 125, 129), (122, 126, 124), (121, 119, 123), (120, 124, 123), (130, 129, 133), (126, 130, 128), (125, 123, 127), (124, 128, 127), (132, 134, 133), (130, 134, 132), (127, 131, 133), (128, 132, 131), (141, 140, 150), (137, 142, 152), (142, 143, 153), (144, 154, 153), (16, 139, 140), (2, 135, 139), (28, 7, 138), (7, 3, 136), (6, 137, 135), (3, 18, 141), (150, 160, 161), (152, 162, 157), (153, 163, 162), (154, 164, 163), (139, 149, 150), (135, 145, 149), (138, 148, 154), (138, 136, 146), (137, 147, 145), (136, 141, 151), (160, 170, 171), (162, 172, 167), (174, 173, 211), (203, 204, 207), (149, 159, 160), (145, 155, 159), (148, 158, 164), (146, 156, 158), (147, 157, 155), (151, 161, 156), (164, 158, 205), (184, 186, 203), (212, 206, 211), (163, 164, 212), (160, 159, 169), (159, 155, 165), (189, 184, 209), (173, 208, 172), (155, 157, 167), (208, 167, 172), (52, 15, 48), (37, 15, 16), (46, 26, 25), (10, 21, 69), (15, 25, 2), (141, 18, 140), (7, 24, 3), (3, 13, 18), (18, 31, 17), (34, 37, 17), (0, 8, 11), (11, 29, 12), (13, 12, 31), (8, 9, 29), (29, 32, 30), (30, 33, 31), (32, 9, 35), (33, 32, 36), (34, 33, 37), (69, 67, 47), (48, 36, 35), (36, 48, 37), (50, 49, 40), (68, 21, 49), (40, 43, 50), (4, 22, 19), (19, 38, 20), (21, 20, 40), (22, 23, 38), (38, 41, 39), (40, 39, 43), (23, 24, 41), (41, 44, 42), (43, 42, 46), (44, 24, 28), (45, 44, 27), (45, 27, 46), (122, 19, 121), (106, 20, 104), (90, 21, 88), (47, 67, 68), (6, 26, 137), (142, 26, 143), (143, 27, 144), (22, 4, 11), (23, 22, 12), (24, 23, 13), (47, 48, 49), (58, 54, 56), (54, 25, 52), (51, 47, 68), (53, 49, 54), (47, 52, 48), (58, 56, 62), (51, 53, 55), (57, 53, 58), (52, 51, 56), (66, 62, 64), (55, 57, 59), (57, 58, 61), (56, 55, 60), (65, 64, 179, 180), (59, 61, 63), (65, 61, 66), (64, 60, 63), (69, 70, 73), (5, 1, 68), (1, 10, 67), (73, 74, 77), (68, 72, 21), (72, 68, 71), (71, 67, 73), (77, 78, 81), (78, 74, 76), (76, 72, 75), (71, 73, 75), (81, 82, 85), (82, 78, 80), (80, 76, 79), (75, 77, 79), (83, 85, 84), (82, 80, 86), (84, 80, 83), (83, 79, 85), (94, 90, 92), (9, 20, 87), (89, 20, 90), (69, 9, 88, 10), (98, 94, 96), (87, 89, 91), (93, 89, 94), (92, 88, 91), (102, 98, 100), (91, 93, 95), (97, 93, 98), (96, 92, 95), (100, 99, 102), (95, 97, 99), (97, 98, 101), (100, 96, 99), (110, 106, 108), (8, 19, 103), (19, 20, 105), (104, 9, 103), (114, 110, 112), (103, 105, 107), (105, 106, 109), (104, 103, 108), (118, 114, 116), (107, 109, 111), (113, 109, 114), (108, 107, 112), (115, 117, 116), (111, 113, 115), (117, 113, 118), (112, 111, 116), (126, 122, 125), (4, 19, 120), (8, 0, 121), (0, 4, 119), (130, 126, 129), (120, 122, 124), (125, 121, 123), (119, 120, 123), (134, 130, 133), (124, 126, 128), (129, 125, 127), (123, 124, 127), (131, 132, 133), (128, 130, 132), (129, 127, 133), (127, 128, 131), (151, 141, 150), (147, 137, 152), (152, 142, 153), (143, 144, 153), (17, 16, 140), (16, 2, 139), (144, 28, 138), (138, 7, 136), (2, 6, 135), (136, 3, 141), (151, 150, 161), (147, 152, 157), (152, 153, 162), (153, 154, 163), (140, 139, 150), (139, 135, 149), (144, 138, 154), (148, 138, 146), (135, 137, 145), (146, 136, 151), (161, 160, 171), (157, 162, 167), (162, 163, 172), (184, 203, 209), (150, 149, 160), (149, 145, 159), (154, 148, 164), (148, 146, 158), (145, 147, 155), (146, 151, 156), (206, 174, 211), (186, 204, 203), (204, 205, 207), (173, 172, 211), (170, 160, 169), (169, 159, 165), (208, 210, 165), (189, 209, 168), (165, 155, 167), (186, 192, 206), (14, 175, 181, 177), (66, 64, 14, 176), (65, 66, 176, 175), (178, 180, 179), (181, 182, 177), (176, 14, 177, 182), (63, 65, 180, 178), (64, 63, 178, 179), (175, 176, 182, 181), (186, 196, 202), (183, 193, 197), (187, 197, 198), (188, 198, 199), (190, 200, 195), (191, 201, 200), (192, 202, 201), (210, 166, 169), (185, 208, 173), (185, 195, 193), (196, 194, 214, 216), (202, 196, 216, 222), (187, 188, 168), (197, 193, 213, 217), (198, 197, 217, 218), (199, 198, 218, 219), (195, 200, 220, 215), (206, 192, 174), (189, 199, 194), (158, 156, 207), (204, 206, 212), (166, 168, 170), (163, 211, 172), (161, 171, 207), (211, 163, 212), (169, 166, 170), (205, 204, 212), (184, 189, 194), (192, 191, 174), (183, 185, 193), (166, 187, 168), (190, 185, 173), (184, 194, 196), (190, 191, 200), (191, 192, 201), (165, 210, 169), (185, 190, 195), (189, 188, 199), (188, 187, 198), (187, 183, 197), (192, 186, 202), (204, 186, 206), (188, 189, 168), (167, 208, 165), (209, 171, 170), (203, 207, 171), (190, 173, 174), (156, 161, 207), (205, 158, 207), (212, 164, 205), (183, 187, 166), (185, 183, 210), (200, 201, 221, 220), (186, 184, 196), (168, 209, 170), (209, 203, 171), (191, 190, 174), (210, 183, 166), (208, 185, 210), (201, 202, 222, 221), (219, 222, 216), (213, 215, 220), (221, 222, 219), (214, 219, 216), (217, 213, 220), (217, 220, 218), (219, 218, 220), (221, 219, 220), (193, 195, 215, 213), (194, 199, 219, 214)])
me_cube.materials.append(mat_handcolor)
me_cube.use_remesh_preserve_volume = False
me_cube.use_remesh_preserve_attributes = False
me_cube.use_mirror_vertex_groups = False
me_cube.auto_texspace = False
me_cube.update()
me_cube_001 = bpy.data.meshes.new('Cube.001')
me_cube_001.from_pydata([(-0.3974, -0.04132, -0.01764), (-0.2658, -0.04146, -0.01855), (-0.2799, 0.08401, -0.01246), (-0.385, 0.08503, -0.003924), (-0.3965, -0.0302, 0.02698), (-0.2631, -0.04342, 0.008493), (-0.2798, 0.08401, 0.01133), (-0.3844, 0.08874, 0.02543), (-0.3679, -0.04464, -0.01757), (-0.3331, -0.04595, -0.01721), (-0.298, -0.04464, -0.01671), (-0.4009, -0.01226, -0.007058), (-0.4027, 0.01362, -0.01037), (-0.3972, 0.05552, -0.006028), (-0.1965, -0.01163, -0.05505), (-0.2644, 0.05749, -0.01653), (-0.3069, 0.08196, -0.02825), (-0.3331, 0.08045, -0.03298), (-0.3594, 0.08106, -0.03067), (-0.368, -0.04445, 0.03852), (-0.3331, -0.04741, 0.03006), (-0.2979, -0.04607, 0.02927), (-0.3984, 0.003628, 0.02076), (-0.3999, 0.02304, 0.01949), (-0.3941, 0.05689, 0.02541), (-0.2614, 0.05783, 0.01577), (-0.3069, 0.08657, 0.03819), (-0.3331, 0.08818, 0.0409), (-0.361, 0.08666, 0.03744), (-0.3702, -0.01388, -0.01559), (-0.3713, 0.01279, -0.02006), (-0.3692, 0.0502, -0.02468), (-0.3331, -0.01469, -0.006492), (-0.3331, 0.01206, -0.00889), (-0.3331, 0.04888, -0.02295), (-0.2956, -0.01099, -0.009879), (-0.2999, 0.02181, -0.02235), (-0.3036, 0.0542, -0.03007), (-0.3697, -0.01084, 0.03808), (-0.3331, -0.01257, 0.03847), (-0.2961, -0.01235, 0.0287), (-0.3704, 0.02091, 0.03582), (-0.3331, 0.02051, 0.03711), (-0.2954, 0.02297, 0.03356), (-0.3699, 0.05751, 0.03701), (-0.3331, 0.05793, 0.04113), (-0.2975, 0.05677, 0.03927), (-0.2638, -0.007223, -0.01244), (-0.2754, 0.03016, -0.03633), (-0.2614, -0.009372, 0.01255), (-0.2589, 0.03186, 0.01763), (-0.2595, -0.007652, -0.01595), (-0.2507, 0.03316, -0.03087), (-0.2512, -0.01037, 0.005749), (-0.2462, 0.03545, -0.001155), (-0.233, -0.007513, -0.03549), (-0.2192, 0.01733, -0.04697), (-0.2266, -0.01227, -0.01661), (-0.2128, 0.01319, -0.01965), (-0.233, -0.007513, -0.03549), (-0.2192, 0.01733, -0.04697), (-0.2266, -0.01227, -0.01661), (-0.2128, 0.01319, -0.01965), (-0.2063, -0.0334, -0.05177), (-0.1965, -0.01163, -0.05505), (-0.1982, -0.03665, -0.04337), (-0.1883, -0.01491, -0.04409), (-0.2658, -0.04146, -0.01855), (-0.2631, -0.04342, 0.008493), (-0.298, -0.04464, -0.01671), (-0.2979, -0.04607, 0.01477), (-0.2671, -0.05254, -0.01633), (-0.2657, -0.0559, 0.007231), (-0.2951, -0.05517, -0.01641), (-0.295, -0.05841, 0.02133), (-0.2627, -0.09451, -0.01425), (-0.2627, -0.09451, 0.006941), (-0.2909, -0.09707, -0.02063), (-0.2909, -0.09707, 0.01207), (-0.2623, -0.1322, -0.01242), (-0.2623, -0.1379, 0.002884), (-0.284, -0.134, -0.01661), (-0.284, -0.14, 0.004907), (-0.2642, -0.1627, -0.02115), (-0.2642, -0.166, -0.007906), (-0.2767, -0.1657, -0.02261), (-0.2767, -0.1692, -0.00808), (-0.33, -0.05293, -0.01493), (-0.3007, -0.05183, -0.01461), (-0.33, -0.05617, 0.02571), (-0.3006, -0.05507, 0.025), (-0.3275, -0.1, -0.02227), (-0.2996, -0.09902, -0.02175), (-0.3275, -0.1024, 0.01333), (-0.2996, -0.1013, 0.01304), (-0.3242, -0.139, -0.02414), (-0.2999, -0.138, -0.02364), (-0.3242, -0.1444, 0.005578), (-0.2999, -0.1432, 0.005486), (-0.3186, -0.1796, -0.02576), (-0.3034, -0.1786, -0.0255), (-0.3186, -0.1828, -0.004444), (-0.3034, -0.1818, -0.007621), (-0.3648, -0.05098, -0.01305), (-0.337, -0.05203, -0.01348), (-0.3645, -0.05296, 0.03336), (-0.337, -0.05526, 0.02591), (-0.3651, -0.09575, -0.01019), (-0.3402, -0.09678, -0.01759), (-0.3647, -0.08867, 0.02091), (-0.3402, -0.09766, 0.01412), (-0.3664, -0.1262, -0.01147), (-0.3426, -0.1337, -0.01693), (-0.3665, -0.1296, 0.0133), (-0.3426, -0.137, 0.006898), (-0.3627, -0.167, -0.01607), (-0.3477, -0.1702, -0.01836), (-0.3627, -0.1692, -0.001286), (-0.3477, -0.1724, -0.004371), (-0.3955, -0.04861, -0.01649), (-0.3953, -0.04, 0.0245), (-0.3715, -0.05224, -0.0135), (-0.3713, -0.05154, 0.03329), (-0.4009, -0.08576, -0.008012), (-0.3998, -0.07578, 0.01895), (-0.3783, -0.08927, -0.008638), (-0.3774, -0.0798, 0.01957), (-0.4034, -0.113, -0.007573), (-0.4039, -0.109, 0.01427), (-0.385, -0.1097, -0.00836), (-0.3853, -0.1126, 0.01451), (-0.404, -0.1303, -0.008714), (-0.4046, -0.1289, 0.00493), (-0.3928, -0.1299, -0.009251), (-0.3929, -0.1317, 0.005021), (-0.2913, 0.1644, -0.008638), (-0.377, 0.1216, -0.005845), (-0.2913, 0.1493, 0.01389), (-0.3786, 0.1318, 0.01406), (-0.3073, 0.1439, -0.03242), (-0.3331, 0.139, -0.04021), (-0.3591, 0.1386, -0.02944), (-0.3073, 0.1389, 0.0346), (-0.3332, 0.1389, 0.04258), (-0.3609, 0.1389, 0.03462), (-0.2718, 0.3413, -0.01454), (-0.3945, 0.3413, -0.01454), (-0.2718, 0.3413, 0.01671), (-0.3945, 0.3413, 0.01671), (-0.2952, 0.3413, -0.03982), (-0.3331, 0.3413, -0.04948), (-0.371, 0.3413, -0.03982), (-0.2952, 0.3413, 0.042), (-0.3331, 0.3413, 0.05166), (-0.371, 0.3413, 0.042), (-0.2718, 0.3413, -0.01454), (-0.3945, 0.3413, -0.01454), (-0.2718, 0.3413, 0.01671), (-0.3945, 0.3413, 0.01671), (-0.2952, 0.3413, -0.03982), (-0.3331, 0.3413, -0.04948), (-0.371, 0.3413, -0.03982), (-0.2952, 0.3413, 0.042), (-0.3331, 0.3413, 0.05166), (-0.371, 0.3413, 0.042), (-0.2746, 0.5697, -0.01381), (-0.2996, 0.6199, -0.03509), (-0.2746, 0.5697, 0.01599), (-0.3331, 0.6199, -0.04363), (-0.297, 0.5697, -0.03791), (-0.3331, 0.5697, -0.04712), (-0.3693, 0.5697, -0.03791), (-0.297, 0.5697, 0.04009), (-0.2996, 0.6202, 0.03728), (-0.3331, 0.6202, 0.04581), (-0.1982, -0.03665, -0.04337), (-0.1883, -0.01491, -0.04409), (-0.1906, -0.02432, -0.06176), (-0.1965, -0.0376, -0.06117), (-0.1906, -0.02432, -0.06176), (-0.1916, -0.03959, -0.05463), (-0.1916, -0.03959, -0.05463), (-0.1856, -0.02632, -0.05507), (-0.2545, 0.7887, -0.01893), (-0.4117, 0.7887, -0.01893), (-0.2545, 0.7887, 0.0211), (-0.4117, 0.7887, 0.0211), (-0.2846, 0.7887, -0.05132), (-0.3331, 0.7887, -0.06369), (-0.3817, 0.7887, -0.05132), (-0.2846, 0.7887, 0.05349), (-0.3331, 0.7887, 0.06586), (-0.3817, 0.7887, 0.05349), (-0.2601, 1.02, -0.0175), (-0.4061, 1.02, -0.0175), (-0.2601, 1.02, 0.01968), (-0.4061, 1.02, 0.01968), (-0.288, 1.02, -0.04758), (-0.3331, 1.02, -0.05907), (-0.3782, 1.02, -0.04758), (-0.288, 1.02, 0.04975), (-0.3331, 1.02, 0.06124), (-0.3782, 1.02, 0.04975), (-0.3874, 0.62, -0.01273), (-0.3874, 0.6201, 0.01491), (-0.3916, 0.5697, 0.01598), (-0.3667, 0.6202, 0.03727), (-0.3916, 0.5697, -0.0138), (-0.2789, 0.6201, 0.01491), (-0.3667, 0.6199, -0.03509), (-0.2789, 0.62, -0.01273), (-0.3331, 0.5697, 0.04927), (-0.3693, 0.5697, 0.04006), (-0.2789, 1.137, -0.01274), (-0.3874, 1.137, -0.01274), (-0.2789, 1.137, 0.01491), (-0.3874, 1.137, 0.01491), (-0.2996, 1.137, -0.03511), (-0.3331, 1.137, -0.04365), (-0.3667, 1.137, -0.03511), (-0.2996, 1.137, 0.03728), (-0.3331, 1.137, 0.04583), (-0.3667, 1.137, 0.03728)], [], [(15, 16, 2), (26, 25, 6), (21, 69, 70), (25, 2, 6), (18, 140, 17), (24, 3, 13), (13, 18, 31), (31, 17, 34), (37, 17, 16), (8, 11, 29), (29, 12, 30), (12, 31, 30), (9, 29, 32), (32, 30, 33), (33, 31, 34), (69, 9, 35), (32, 36, 35), (33, 37, 36), (47, 69, 35), (35, 48, 47), (15, 48, 37), (21, 49, 40), (25, 43, 50), (43, 25, 46), (22, 19, 38), (38, 20, 39), (20, 40, 39), (23, 38, 41), (41, 39, 42), (39, 43, 42), (24, 41, 44), (44, 42, 45), (42, 46, 45), (24, 28, 7), (44, 27, 28), (27, 46, 26), (19, 121, 8), (20, 104, 9), (21, 88, 10), (53, 49, 68), (54, 25, 50), (26, 137, 142), (26, 143, 27), (27, 144, 28), (4, 11, 0), (22, 12, 11), (23, 13, 12), (48, 49, 50), (54, 56, 52), (25, 52, 15), (51, 53, 68), (49, 54, 50), (47, 52, 51), (56, 62, 60), (53, 55, 57), (53, 58, 54), (51, 56, 55), (62, 64, 60), (57, 59, 61), (58, 61, 62), (55, 60, 59), (64, 14, 175, 65), (61, 63, 65), (61, 66, 62), (60, 63, 59), (70, 73, 74), (5, 68, 70), (1, 67, 68), (10, 69, 67), (74, 77, 78), (72, 21, 74), (68, 71, 67), (67, 73, 69), (78, 81, 82), (74, 76, 72), (72, 75, 71), (73, 75, 77), (82, 85, 86), (78, 80, 76), (76, 79, 75), (77, 79, 81), (85, 84, 86), (80, 86, 84), (80, 83, 79), (79, 85, 81), (90, 92, 88), (20, 87, 89), (20, 90, 21), (9, 88, 87), (94, 96, 92), (89, 91, 93), (89, 94, 90), (88, 91, 87), (98, 100, 96), (93, 95, 97), (93, 98, 94), (92, 95, 91), (99, 102, 101), (97, 99, 101), (98, 101, 102), (96, 99, 95), (106, 108, 104), (19, 103, 105), (20, 105, 106), (9, 103, 8), (110, 112, 108), (105, 107, 109), (106, 109, 110), (103, 108, 107), (114, 116, 112), (109, 111, 113), (109, 114, 110), (107, 112, 111), (117, 116, 118), (113, 115, 117), (113, 118, 114), (111, 116, 115), (122, 125, 121), (19, 120, 122), (0, 121, 119), (4, 119, 120), (126, 129, 125), (122, 124, 126), (121, 123, 119), (120, 123, 124), (130, 133, 129), (126, 128, 130), (125, 127, 123), (124, 127, 128), (132, 133, 134), (130, 132, 134), (127, 133, 131), (128, 131, 132), (141, 150, 140), (137, 152, 142), (142, 153, 143), (144, 153, 154), (16, 140, 139), (2, 139, 135), (28, 138, 7), (7, 136, 3), (6, 135, 137), (3, 141, 18), (150, 161, 160), (152, 157, 162), (153, 162, 163), (154, 163, 164), (139, 150, 149), (135, 149, 145), (138, 154, 148), (138, 146, 136), (137, 145, 147), (136, 151, 141), (160, 171, 170), (162, 167, 172), (174, 211, 173), (203, 207, 204), (149, 160, 159), (145, 159, 155), (148, 164, 158), (146, 158, 156), (147, 155, 157), (151, 156, 161), (164, 205, 158), (184, 203, 186), (212, 211, 206), (163, 212, 164), (160, 169, 159), (159, 165, 155), (189, 209, 184), (173, 172, 208), (155, 167, 157), (208, 172, 167), (52, 48, 15), (37, 16, 15), (46, 25, 26), (10, 69, 21), (15, 2, 25), (141, 140, 18), (7, 3, 24), (3, 18, 13), (18, 17, 31), (34, 17, 37), (0, 11, 8), (11, 12, 29), (13, 31, 12), (8, 29, 9), (29, 30, 32), (30, 31, 33), (32, 35, 9), (33, 36, 32), (34, 37, 33), (69, 47, 67), (48, 35, 36), (36, 37, 48), (50, 40, 49), (68, 49, 21), (40, 50, 43), (4, 19, 22), (19, 20, 38), (21, 40, 20), (22, 38, 23), (38, 39, 41), (40, 43, 39), (23, 41, 24), (41, 42, 44), (43, 46, 42), (44, 28, 24), (45, 27, 44), (45, 46, 27), (122, 121, 19), (106, 104, 20), (90, 88, 21), (47, 68, 67), (6, 137, 26), (142, 143, 26), (143, 144, 27), (22, 11, 4), (23, 12, 22), (24, 13, 23), (47, 49, 48), (58, 56, 54), (54, 52, 25), (51, 68, 47), (53, 54, 49), (47, 48, 52), (58, 62, 56), (51, 55, 53), (57, 58, 53), (52, 56, 51), (66, 64, 62), (55, 59, 57), (57, 61, 58), (56, 60, 55), (65, 180, 179, 64), (59, 63, 61), (65, 66, 61), (64, 63, 60), (69, 73, 70), (5, 1, 68), (1, 10, 67), (73, 77, 74), (68, 21, 72), (72, 71, 68), (71, 73, 67), (77, 81, 78), (78, 76, 74), (76, 75, 72), (71, 75, 73), (81, 85, 82), (82, 80, 78), (80, 79, 76), (75, 79, 77), (83, 84, 85), (82, 86, 80), (84, 83, 80), (83, 85, 79), (94, 92, 90), (9, 87, 20), (89, 90, 20), (69, 10, 88, 9), (98, 96, 94), (87, 91, 89), (93, 94, 89), (92, 91, 88), (102, 100, 98), (91, 95, 93), (97, 98, 93), (96, 95, 92), (100, 102, 99), (95, 99, 97), (97, 101, 98), (100, 99, 96), (110, 108, 106), (8, 103, 19), (19, 105, 20), (104, 103, 9), (114, 112, 110), (103, 107, 105), (105, 109, 106), (104, 108, 103), (118, 116, 114), (107, 111, 109), (113, 114, 109), (108, 112, 107), (115, 116, 117), (111, 115, 113), (117, 118, 113), (112, 116, 111), (126, 125, 122), (4, 120, 19), (8, 121, 0), (0, 119, 4), (130, 129, 126), (120, 124, 122), (125, 123, 121), (119, 123, 120), (134, 133, 130), (124, 128, 126), (129, 127, 125), (123, 127, 124), (131, 133, 132), (128, 132, 130), (129, 133, 127), (127, 131, 128), (151, 150, 141), (147, 152, 137), (152, 153, 142), (143, 153, 144), (17, 140, 16), (16, 139, 2), (144, 138, 28), (138, 136, 7), (2, 135, 6), (136, 141, 3), (151, 161, 150), (147, 157, 152), (152, 162, 153), (153, 163, 154), (140, 150, 139), (139, 149, 135), (144, 154, 138), (148, 146, 138), (135, 145, 137), (146, 151, 136), (161, 171, 160), (157, 167, 162), (162, 172, 163), (184, 209, 203), (150, 160, 149), (149, 159, 145), (154, 164, 148), (148, 158, 146), (145, 155, 147), (146, 156, 151), (206, 211, 174), (186, 203, 204), (204, 207, 205), (173, 211, 172), (170, 169, 160), (169, 165, 159), (208, 165, 210), (189, 168, 209), (165, 167, 155), (186, 206, 192), (14, 177, 181, 175), (66, 176, 14, 64), (65, 175, 176, 66), (178, 179, 180), (181, 177, 182), (176, 182, 177, 14), (63, 178, 180, 65), (64, 179, 178, 63), (175, 181, 182, 176), (186, 202, 196), (183, 197, 193), (187, 198, 197), (188, 199, 198), (190, 195, 200), (191, 200, 201), (192, 201, 202), (210, 169, 166), (185, 173, 208), (185, 193, 195), (196, 216, 214, 194), (202, 222, 216, 196), (187, 168, 188), (197, 217, 213, 193), (198, 218, 217, 197), (199, 219, 218, 198), (195, 215, 220, 200), (206, 174, 192), (189, 194, 199), (158, 207, 156), (204, 212, 206), (166, 170, 168), (163, 172, 211), (161, 207, 171), (211, 212, 163), (169, 170, 166), (205, 212, 204), (184, 194, 189), (192, 174, 191), (183, 193, 185), (166, 168, 187), (190, 173, 185), (184, 196, 194), (190, 200, 191), (191, 201, 192), (165, 169, 210), (185, 195, 190), (189, 199, 188), (188, 198, 187), (187, 197, 183), (192, 202, 186), (204, 206, 186), (188, 168, 189), (167, 165, 208), (209, 170, 171), (203, 171, 207), (190, 174, 173), (156, 207, 161), (205, 207, 158), (212, 205, 164), (183, 166, 187), (185, 210, 183), (200, 220, 221, 201), (186, 196, 184), (168, 170, 209), (209, 171, 203), (191, 174, 190), (210, 166, 183), (208, 210, 185), (201, 221, 222, 202), (219, 216, 222), (213, 220, 215), (221, 219, 222), (214, 216, 219), (217, 220, 213), (217, 218, 220), (219, 220, 218), (221, 220, 219), (193, 213, 215, 195), (194, 214, 219, 199)])
me_cube_001.materials.append(mat_handcolor)
me_cube_001.use_remesh_preserve_volume = False
me_cube_001.use_remesh_preserve_attributes = False
me_cube_001.use_mirror_vertex_groups = False
me_cube_001.auto_texspace = False
me_cube_001.update()
arm_armature = bpy.data.armatures.new('Armature')  # bones are not reproduced

# ---- objects
ob_armscenter = bpy.data.objects.new('ArmsCenter', None)
ob_fphandsarmature = bpy.data.objects.new('FPhandsArmature', arm_armature)
ob_mag = bpy.data.objects.new('Mag', me_cube_004)
ob_smg = bpy.data.objects.new('SMG', me_cube_003)
ob_handl = bpy.data.objects.new('HandL', me_cube)
ob_handr = bpy.data.objects.new('handR', me_cube_001)

# ---- transforms, parenting, visibility, modifiers, constraints
ob_armscenter.location = (0.0, 1.142, 0.0)
ob_armscenter.empty_image_offset = (0.0, 0.0)
ob_armscenter.lineart.crease_threshold = 0.0
ob_fphandsarmature.parent = ob_armscenter
ob_fphandsarmature.matrix_parent_inverse = Matrix(((1.0, 0.0, 0.0, -0.0), (0.0, 1.0, 0.0, -1.142), (0.0, 0.0, 1.0, -0.0), (0.0, 0.0, 0.0, 1.0)))
ob_fphandsarmature.location = (0.0, 0.0, 0.0)
ob_fphandsarmature.show_in_front = True
ob_fphandsarmature.lineart.crease_threshold = 0.0
ob_mag.parent = ob_fphandsarmature
ob_mag.matrix_parent_inverse = Matrix(((0.3099, 0.9507, -0.01394, -0.2887), (-0.01085, -0.01113, -0.9999, -0.4676), (-0.9507, 0.31, 0.006863, -0.2064), (0.0, 0.0, 0.0, 1.0)))
ob_mag.location = (-0.1197, 0.5182, -0.1644)
ob_mag.rotation_euler = (-3.143, 3.201, -4.682)
ob_mag.scale = (0.2288, 0.04725, 0.07407)
ob_mag.lock_rotations_4d = False
ob_mag.empty_display_type = 'ARROWS'
ob_mag.lineart.crease_threshold = 0.0
ob_smg.parent = ob_fphandsarmature
ob_smg.matrix_parent_inverse = Matrix(((-0.3543, 0.9336, -0.05318, -1.004), (-0.4273, -0.2123, -0.8788, -0.9059), (-0.8317, -0.2887, 0.4742, 0.1967), (0.0, 0.0, 0.0, 1.0)))
ob_smg.location = (-0.5239, 0.6661, -1.029)
ob_smg.rotation_euler = (-2.843, 1.673, -4.412)
ob_smg.scale = (0.2288, 0.04725, 0.07407)
ob_smg.lock_rotations_4d = False
ob_smg.empty_display_type = 'ARROWS'
ob_smg.lineart.crease_threshold = 0.0
ob_handl.parent = ob_fphandsarmature
ob_handl.location = (0.3336, 0.021, 0.001088)
ob_handl.lock_rotations_4d = False
ob_handl.empty_display_type = 'ARROWS'
ob_handl.show_texture_space = True
ob_handl.lineart.crease_threshold = 0.0
_vg = ob_handl.vertex_groups.new(name='Bone')
for _i, _w in zip([135, 144, 145, 146, 147, 148, 149, 150, 151, 152, 153, 154, 155, 156, 157, 158, 159, 160, 161, 162, 163, 164, 165, 166, 167, 168, 169, 170, 171, 172, 173, 174, 183, 184, 185, 186, 187, 188, 189, 190, 191, 192, 193, 194, 195, 196, 197, 198, 199, 200, 201, 202, 203, 204, 205, 206, 207, 208, 209, 210, 211, 212, 213, 214, 215, 216, 217, 218, 219, 220, 221, 222], [0.05263, 0.001749, 1.686e-15, 2.089e-25, 2.889e-15, 4.196e-23, 6.106e-11, 2.382e-08, 9.536e-17, 1.89e-18, 3.785e-17, 8.316e-19, 1.767e-15, 2.167e-25, 3.02e-15, 4.357e-23, 6.36e-11, 2.461e-08, 9.877e-17, 1.965e-18, 3.916e-17, 8.621e-19, 0.5, 0.9794, 0.5, 0.9981, 0.5, 0.4995, 0.5, 0.5, 0.9968, 1.0, 1.0, 1.0, 1.0, 1.0, 1.0, 1.0, 1.0, 1.0, 1.0, 1.0, 1.0, 1.0, 1.0, 1.0, 1.0, 1.0, 1.0, 1.0, 1.0, 1.0, 1.0, 1.0, 0.5, 1.0, 0.5, 0.9873, 1.0, 0.9283, 0.5, 0.5, 1.0, 1.0, 1.0, 1.0, 1.0, 1.0, 1.0, 1.0, 1.0, 1.0]): _vg.add([_i], _w, 'REPLACE')
_vg = ob_handl.vertex_groups.new(name='Bone.001')
for _i, _w in zip([2, 3, 6, 7, 12, 13, 16, 17, 18, 22, 23, 24, 26, 27, 28, 30, 31, 34, 37, 41, 44, 45, 46, 135, 136, 137, 138, 139, 140, 141, 142, 143, 144, 145, 146, 147, 148, 149, 150, 151, 152, 153, 154, 155, 156, 157, 158, 159, 160, 161, 162, 163, 164, 165, 166, 167, 168, 169, 170, 171, 172, 173, 174, 203, 204, 205, 206, 207, 208, 209, 210, 211, 212], [0.1295, 0.4326, 0.1972, 0.6632, 0.01784, 0.1306, 0.196, 0.7356, 0.7416, 0.01052, 0.04549, 0.1759, 0.6634, 0.7667, 0.7329, 0.05154, 0.1463, 0.07632, 0.02141, 0.02288, 0.2063, 0.1819, 0.1559, 0.936, 0.9461, 0.943, 0.947, 0.9503, 0.9623, 0.9611, 0.9581, 0.9603, 0.9516, 1.0, 1.0, 1.0, 1.0, 1.0, 1.0, 1.0, 1.0, 1.0, 1.0, 1.0, 1.0, 1.0, 1.0, 1.0, 1.0, 1.0, 1.0, 1.0, 1.0, 0.5, 4.691e-13, 0.5, 1.768e-15, 0.5016, 0.5, 0.5, 0.5, 2.192e-05, 1.502e-06, 4.319e-06, 1.186e-11, 0.5, 4.606e-16, 0.5, 1.185e-11, 6.496e-20, 2.816e-06, 0.5, 0.5]): _vg.add([_i], _w, 'REPLACE')
_vg = ob_handl.vertex_groups.new(name='Bone.002')
for _i, _w in zip([2, 6, 15, 16, 17, 18, 25, 26, 27, 34, 36, 37, 42, 43, 45, 46, 47, 48, 49, 50, 51, 52, 53, 54, 55, 57, 58, 68, 137, 139], [0.8333, 0.7611, 0.8399, 0.7614, 0.1512, 0.03137, 0.8769, 0.2364, 0.06142, 0.1045, 0.2005, 0.8179, 0.002573, 0.1624, 0.09219, 0.5684, 0.3048, 0.7778, 0.3524, 0.8041, 0.2999, 0.1625, 0.4647, 0.4986, 0.04852, 0.09846, 0.01648, 0.04791, 0.01938, 0.02104]): _vg.add([_i], _w, 'REPLACE')
_vg = ob_handl.vertex_groups.new(name='Bone.003')
for _i, _w in zip([15, 25, 47, 48, 49, 50, 51, 52, 53, 54, 55, 56, 57, 58, 68], [0.1117, 0.006294, 0.2547, 0.1053, 0.362, 0.1405, 0.2792, 0.7515, 0.2961, 0.4768, 0.1383, 0.1261, 0.6099, 0.06902, 0.02478]): _vg.add([_i], _w, 'REPLACE')
_vg = ob_handl.vertex_groups.new(name='Bone.004')
for _i, _w in zip([14, 47, 49, 51, 52, 53, 55, 56, 57, 58, 59, 60, 61, 62, 63, 64, 65, 66, 175, 176, 177, 178, 179, 180, 181, 182], [1.0, 0.1184, 0.06934, 0.1692, 0.06855, 0.0632, 0.7687, 0.8706, 0.2515, 0.8953, 1.0, 1.0, 1.0, 1.0, 1.0, 1.0, 1.0, 1.0, 1.0, 1.0, 1.0, 1.0, 1.0, 1.0, 1.0, 1.0]): _vg.add([_i], _w, 'REPLACE')
_vg = ob_handl.vertex_groups.new(name='Bone.005')
for _i, _w in zip([1, 5, 9, 10, 13, 16, 17, 18, 21, 25, 26, 29, 30, 31, 32, 33, 34, 35, 36, 37, 39, 40, 42, 43, 45, 46, 47, 48, 49, 50, 51, 53, 55, 57, 67, 68, 69, 70, 71, 72, 73, 74, 87, 88, 104], [0.5807, 0.8835, 0.04718, 0.532, 0.009472, 0.01174, 0.07091, 0.01868, 0.06284, 0.05413, 0.007702, 0.03594, 0.06576, 0.1089, 0.09281, 0.1097, 0.6682, 0.9252, 0.6743, 0.1273, 0.07446, 0.7917, 0.07558, 0.6716, 0.01079, 0.1317, 0.2781, 0.08585, 0.174, 0.01524, 0.2179, 0.1368, 0.02628, 0.01382, 0.244, 0.5707, 0.2983, 0.3609, 0.09264, 0.07125, 0.1005, 0.1037, 0.04933, 0.2421, 0.002532]): _vg.add([_i], _w, 'REPLACE')
_vg = ob_handl.vertex_groups.new(name='Bone.006')
for _i, _w in zip([1, 5, 10, 47, 49, 53, 67, 68, 69, 70, 71, 72, 73, 74, 75, 76, 77, 78], [0.3713, 0.008983, 0.009369, 0.01254, 0.01966, 0.01696, 0.7003, 0.318, 0.6373, 0.6278, 0.8237, 0.8777, 0.8155, 0.8782, 0.06385, 0.05815, 0.1729, 0.8029]): _vg.add([_i], _w, 'REPLACE')
_vg = ob_handl.vertex_groups.new(name='Bone.007')
for _i, _w in zip([67, 69, 71, 72, 73, 75, 76, 77, 78, 79, 80, 81, 82, 83, 84, 85], [0.0509, 0.0628, 0.07923, 0.02995, 0.08219, 0.9268, 0.9375, 0.8067, 0.1734, 0.9425, 0.931, 0.8631, 0.5189, 0.08247, 0.07024, 0.04114]): _vg.add([_i], _w, 'REPLACE')
_vg = ob_handl.vertex_groups.new(name='Bone.008')
for _i, _w in zip([79, 80, 81, 82, 83, 84, 85, 86], [0.05191, 0.06708, 0.117, 0.4722, 0.9169, 0.9295, 0.9534, 0.9807]): _vg.add([_i], _w, 'REPLACE')
_vg = ob_handl.vertex_groups.new(name='Bone.009')
for _i, _w in zip([12, 21, 29, 30, 31, 32, 33, 34, 36, 40, 90], [0.04103, 0.3769, 0.09248, 0.1974, 0.025, 0.116, 0.7398, 0.0717, 0.09111, 0.03007, 0.06767]): _vg.add([_i], _w, 'REPLACE')
_vg = ob_handl.vertex_groups.new(name='Bone.010')
for _i, _w in zip([1, 5, 9, 10, 20, 21, 32, 40, 87, 88, 89, 90, 91, 92, 93, 94, 103, 104, 106], [0.008672, 0.0153, 0.2519, 0.3104, 0.2031, 0.5245, 0.00697, 0.05684, 0.5117, 0.5734, 0.7341, 0.8545, 0.02624, 0.02969, 0.01183, 0.01025, 0.02142, 0.138, 0.03116]): _vg.add([_i], _w, 'REPLACE')
_vg = ob_handl.vertex_groups.new(name='Bone.011')
for _i, _w in zip([9, 10, 87, 88, 89, 90, 91, 92, 93, 94, 95, 96, 97, 98, 104], [0.04412, 0.04911, 0.09573, 0.09002, 0.04433, 0.02098, 0.8462, 0.8496, 0.9271, 0.9331, 0.09234, 0.08114, 0.1921, 0.05031, 0.0002781]): _vg.add([_i], _w, 'REPLACE')
_vg = ob_handl.vertex_groups.new(name='Bone.012')
for _i, _w in zip([91, 92, 93, 94, 95, 96, 97, 98, 99, 100, 101, 102], [0.08482, 0.08334, 0.01386, 0.01284, 0.901, 0.9128, 0.7986, 0.9474, 0.9899, 0.9904, 0.9885, 0.9947]): _vg.add([_i], _w, 'REPLACE')
_vg = ob_handl.vertex_groups.new(name='Bone.013')
for _i, _w in zip([0, 4, 7, 8, 9, 10, 11, 12, 19, 20, 22, 23, 24, 26, 27, 28, 29, 30, 32, 33, 38, 39, 40, 41, 42, 43, 44, 45, 46, 87, 88, 89, 103, 104, 105, 106, 108, 109, 119, 120, 121, 122, 126], [0.02583, 0.1938, 0.01159, 0.112, 0.4504, 0.04597, 0.06427, 0.04579, 0.4737, 0.5294, 0.1396, 0.06684, 0.0581, 0.05273, 0.1159, 0.06149, 0.1984, 0.08636, 0.6853, 0.08249, 0.397, 0.8059, 0.07506, 0.1757, 0.775, 0.1103, 0.1391, 0.591, 0.1166, 0.23, 0.04133, 0.1407, 0.2139, 0.4815, 0.7088, 0.1365, 0.02548, 0.04549, 0.01131, 0.1651, 0.04878, 0.2261, 0.003796]): _vg.add([_i], _w, 'REPLACE')
_vg = ob_handl.vertex_groups.new(name='Bone.014')
for _i, _w in zip([4, 9, 19, 20, 22, 38, 39, 87, 89, 103, 104, 105, 106, 107, 109, 110, 113, 120, 122], [0.1008, 0.03984, 0.3067, 0.2149, 0.0009145, 0.1126, 0.01272, 0.002093, 0.05321, 0.05791, 0.1003, 0.1854, 0.7759, 0.1107, 0.759, 0.02863, 0.03838, 0.08991, 0.1439]): _vg.add([_i], _w, 'REPLACE')
_vg = ob_handl.vertex_groups.new(name='Bone.015')
for _i, _w in zip([8, 9, 87, 103, 104, 106, 107, 108, 109, 110, 111, 112, 113, 114, 115, 116, 117, 118], [0.05811, 0.05322, 0.002214, 0.1305, 0.1093, 0.008721, 0.8307, 0.9043, 0.1811, 0.9531, 0.9404, 0.9319, 0.927, 0.9876, 0.07277, 0.04317, 0.07543, 0.003353]): _vg.add([_i], _w, 'REPLACE')
_vg = ob_handl.vertex_groups.new(name='Bone.016')
for _i, _w in zip([111, 112, 115, 116, 117, 118], [0.04039, 0.0627, 0.9261, 0.9533, 0.9215, 0.9737]): _vg.add([_i], _w, 'REPLACE')
_vg = ob_handl.vertex_groups.new(name='Bone.017')
for _i, _w in zip([0, 3, 4, 7, 8, 11, 12, 13, 17, 18, 19, 22, 23, 24, 27, 28, 29, 30, 31, 33, 34, 38, 39, 41, 42, 44, 45, 103, 119, 120, 122, 136, 138], [0.1377, 0.5225, 0.2907, 0.2798, 0.026, 0.6669, 0.755, 0.7699, 0.01145, 0.1656, 0.0104, 0.6104, 0.7861, 0.721, 0.03438, 0.1713, 0.3041, 0.4468, 0.6443, 0.01369, 0.06458, 0.3284, 0.02256, 0.7163, 0.08331, 0.6093, 0.09867, 0.005217, 0.07399, 0.197, 0.008358, 0.05472, 0.008436]): _vg.add([_i], _w, 'REPLACE')
_vg = ob_handl.vertex_groups.new(name='Bone.018')
for _i, _w in zip([0, 4, 8, 9, 11, 12, 19, 22, 23, 29, 30, 32, 38, 87, 103, 104, 105, 107, 119, 120, 121, 122, 123, 124, 125, 126], [0.6967, 0.2179, 0.6704, 0.06765, 0.1663, 0.06658, 0.1287, 0.1007, 0.03502, 0.2656, 0.11, 0.004415, 0.07379, 0.01621, 0.4699, 0.09096, 0.0605, 0.01522, 0.7266, 0.2882, 0.7816, 0.4558, 0.02947, 0.02789, 0.01869, 0.05889]): _vg.add([_i], _w, 'REPLACE')
_vg = ob_handl.vertex_groups.new(name='Bone.019')
for _i, _w in zip([0, 4, 8, 11, 19, 22, 38, 103, 119, 120, 121, 122, 123, 124, 125, 126, 127, 128, 129, 130, 131, 132, 134], [0.08474, 0.1557, 0.03572, 0.01797, 0.0389, 0.05471, 0.01302, 0.01266, 0.1312, 0.2242, 0.08928, 0.1302, 0.8912, 0.867, 0.8917, 0.8605, 0.2027, 0.1566, 0.1266, 0.4527, 0.0645, 0.02897, 0.0218]): _vg.add([_i], _w, 'REPLACE')
_vg = ob_handl.vertex_groups.new(name='Bone.020')
for _i, _w in zip([123, 124, 125, 126, 127, 128, 129, 130, 131, 132, 133, 134], [0.06519, 0.04197, 0.07247, 0.009934, 0.7912, 0.8353, 0.8702, 0.5433, 0.9339, 0.9591, 0.9837, 0.9636]): _vg.add([_i], _w, 'REPLACE')
_m = ob_handl.modifiers.new('Armature', 'ARMATURE')
_m.object = ob_fphandsarmature
ob_handr.parent = ob_fphandsarmature
ob_handr.location = (0.0, 0.0, 0.0)
ob_handr.lock_rotations_4d = False
ob_handr.empty_display_type = 'ARROWS'
ob_handr.show_texture_space = True
ob_handr.lineart.crease_threshold = 0.0
_vg = ob_handr.vertex_groups.new(name='Bone')
_vg = ob_handr.vertex_groups.new(name='Bone.001')
_vg = ob_handr.vertex_groups.new(name='Bone.002')
_vg = ob_handr.vertex_groups.new(name='Bone.003')
_vg = ob_handr.vertex_groups.new(name='Bone.004')
_vg = ob_handr.vertex_groups.new(name='Bone.005')
_vg = ob_handr.vertex_groups.new(name='Bone.006')
_vg = ob_handr.vertex_groups.new(name='Bone.007')
_vg = ob_handr.vertex_groups.new(name='Bone.008')
_vg = ob_handr.vertex_groups.new(name='Bone.009')
_vg = ob_handr.vertex_groups.new(name='Bone.010')
_vg = ob_handr.vertex_groups.new(name='Bone.011')
_vg = ob_handr.vertex_groups.new(name='Bone.012')
_vg = ob_handr.vertex_groups.new(name='Bone.013')
_vg = ob_handr.vertex_groups.new(name='Bone.014')
_vg = ob_handr.vertex_groups.new(name='Bone.015')
_vg = ob_handr.vertex_groups.new(name='Bone.016')
_vg = ob_handr.vertex_groups.new(name='Bone.017')
_vg = ob_handr.vertex_groups.new(name='Bone.018')
_vg = ob_handr.vertex_groups.new(name='Bone.019')
_vg = ob_handr.vertex_groups.new(name='Bone.020')
_vg = ob_handr.vertex_groups.new(name='Bone.021')
for _i, _w in zip([155, 156, 157, 158, 159, 161, 162, 163, 164, 165, 166, 167, 168, 169, 170, 171, 172, 173, 174, 183, 184, 185, 186, 187, 188, 189, 190, 191, 192, 193, 194, 195, 196, 197, 198, 199, 200, 201, 202, 203, 204, 205, 206, 207, 208, 209, 210, 211, 212, 213, 214, 215, 216, 217, 218, 219, 220, 221, 222], [0.01491, 0.01369, 0.01658, 0.01511, 0.005891, 0.004871, 0.01062, 0.004903, 0.009571, 0.5, 0.9981, 0.5, 0.9986, 0.5, 0.5, 0.5, 0.5, 0.9979, 0.9983, 0.9999, 0.9999, 0.9999, 0.9999, 0.9999, 1.0, 0.9999, 0.9999, 0.9999, 0.9999, 1.0, 1.0, 1.0, 1.0, 1.0, 1.0, 1.0, 1.0, 1.0, 1.0, 0.9977, 0.9976, 0.5, 0.998, 0.5, 0.9975, 0.9982, 0.9976, 0.5, 0.5, 1.0, 1.0, 1.0, 1.0, 1.0, 1.0, 1.0, 1.0, 1.0, 1.0]): _vg.add([_i], _w, 'REPLACE')
_vg = ob_handr.vertex_groups.new(name='Bone.022')
for _i, _w in zip([2, 3, 6, 7, 13, 16, 17, 18, 23, 24, 25, 26, 27, 28, 31, 34, 37, 41, 44, 45, 46, 135, 136, 137, 138, 139, 140, 141, 142, 143, 144, 145, 146, 147, 148, 149, 150, 151, 152, 153, 154, 155, 156, 157, 158, 159, 160, 161, 162, 163, 164, 165, 167, 169, 170, 171, 172, 205, 207, 211, 212], [0.1341, 0.4271, 0.1996, 0.665, 0.1255, 0.2021, 0.7377, 0.7441, 0.03124, 0.1729, 9.269e-05, 0.6634, 0.7689, 0.7364, 0.1398, 0.07481, 0.02166, 0.01695, 0.205, 0.1824, 0.1562, 0.9884, 0.9371, 0.9612, 0.9644, 0.9611, 0.9751, 0.9835, 0.9661, 0.9777, 0.9776, 1.001, 0.9999, 0.9993, 0.9993, 1.0, 0.9997, 1.001, 0.9989, 0.9992, 0.9993, 0.9675, 0.9682, 0.9667, 0.9674, 0.9721, 0.9758, 0.9726, 0.9697, 0.9725, 0.9702, 0.5, 0.5, 0.5, 0.5, 0.5, 0.5, 0.5, 0.5, 0.5, 0.5]): _vg.add([_i], _w, 'REPLACE')
_vg = ob_handr.vertex_groups.new(name='Bone.023')
for _i, _w in zip([2, 6, 15, 16, 17, 18, 25, 26, 27, 34, 36, 37, 40, 42, 43, 45, 46, 47, 48, 49, 50, 51, 52, 53, 54, 55, 57, 58, 67, 68, 137, 139], [0.8342, 0.7643, 0.8727, 0.7556, 0.1498, 0.02953, 0.902, 0.2381, 0.06196, 0.1029, 0.2049, 0.8165, 0.02143, 0.005536, 0.1737, 0.0933, 0.5736, 0.4027, 0.7875, 0.2896, 0.8143, 0.3702, 0.1575, 0.4537, 0.4995, 0.06047, 0.09766, 0.01899, 0.02583, 0.01856, 0.02072, 0.02126]): _vg.add([_i], _w, 'REPLACE')
_vg = ob_handr.vertex_groups.new(name='Bone.024')
for _i, _w in zip([15, 25, 47, 48, 49, 50, 51, 52, 53, 54, 55, 56, 58], [0.08434, 0.007373, 0.05525, 0.09522, 0.0123, 0.0655, 0.0887, 0.7508, 0.05668, 0.4701, 0.01133, 0.1149, 0.0212]): _vg.add([_i], _w, 'REPLACE')
_vg = ob_handr.vertex_groups.new(name='Bone.025')
for _i, _w in zip([14, 47, 49, 51, 52, 53, 55, 56, 57, 58, 59, 60, 61, 62, 63, 64, 65, 66, 175, 176, 177, 178, 179, 180, 181, 182], [1.0, 0.1077, 0.071, 0.1822, 0.06972, 0.1394, 0.8502, 0.8864, 0.8079, 0.9254, 1.0, 1.0, 1.0, 1.0, 1.0, 1.0, 1.0, 1.0, 1.0, 1.0, 1.0, 1.0, 1.0, 1.0, 1.0, 1.0]): _vg.add([_i], _w, 'REPLACE')
_vg = ob_handr.vertex_groups.new(name='Bone.026')
for _i, _w in zip([1, 5, 9, 10, 13, 16, 17, 18, 21, 25, 26, 31, 32, 33, 34, 35, 36, 37, 39, 40, 42, 43, 45, 46, 47, 48, 49, 50, 51, 53, 55, 57, 67, 68, 69, 70, 71, 72, 73, 74, 87, 88, 90], [0.5, 0.5, 0.02489, 0.1257, 0.00203, 0.01149, 0.07096, 0.01574, 0.1255, 0.00519, 0.005563, 0.1016, 0.09047, 0.1043, 0.6712, 0.9285, 0.6697, 0.1298, 0.07319, 0.7771, 0.07388, 0.6534, 0.008199, 0.125, 0.3641, 0.08484, 0.551, 0.09148, 0.3037, 0.3067, 0.0489, 0.06501, 0.4153, 0.734, 0.4768, 0.1881, 0.1495, 0.09668, 0.1474, 0.07204, 0.01409, 0.1283, 0.008413]): _vg.add([_i], _w, 'REPLACE')
_vg = ob_handr.vertex_groups.new(name='Bone.027')
for _i, _w in zip([1, 5, 10, 21, 47, 49, 51, 53, 67, 68, 69, 70, 71, 72, 73, 74, 75, 76, 77, 78, 88, 90], [0.5, 0.5, 0.05577, 0.1821, 0.05823, 0.02547, 0.04041, 0.01397, 0.494, 0.1808, 0.2171, 0.2034, 0.7443, 0.8405, 0.6676, 0.6403, 0.0534, 0.0383, 0.1141, 0.4539, 0.05966, 0.02294]): _vg.add([_i], _w, 'REPLACE')
_vg = ob_handr.vertex_groups.new(name='Bone.028')
for _i, _w in zip([71, 72, 73, 74, 75, 76, 77, 78, 79, 80, 81, 82, 83, 84, 85], [0.0709, 0.03517, 0.07658, 0.02411, 0.9321, 0.9504, 0.8557, 0.5254, 0.9417, 0.9264, 0.8706, 0.5209, 0.08504, 0.0743, 0.0419]): _vg.add([_i], _w, 'REPLACE')
_vg = ob_handr.vertex_groups.new(name='Bone.029')
for _i, _w in zip([79, 80, 81, 82, 83, 84, 85, 86], [0.05366, 0.07205, 0.1162, 0.4743, 0.9145, 0.9255, 0.9534, 0.9813]): _vg.add([_i], _w, 'REPLACE')
_vg = ob_handr.vertex_groups.new(name='Bone.030')
for _i, _w in zip([9, 10, 21, 30, 32, 33, 34, 36, 40, 69, 70, 73, 74, 87, 88, 90, 103, 104], [0.239, 0.06321, 0.4528, 0.07271, 0.1372, 0.741, 0.06916, 0.09254, 0.04463, 0.09113, 0.3771, 0.03732, 0.1617, 0.1203, 0.0517, 0.08653, 0.01618, 0.1268]): _vg.add([_i], _w, 'REPLACE')
_vg = ob_handr.vertex_groups.new(name='Bone.031')
for _i, _w in zip([9, 10, 20, 21, 32, 69, 70, 73, 74, 87, 88, 89, 90, 91, 92, 93, 94, 103, 104, 106], [0.2454, 0.6074, 0.1965, 0.1816, 0.004266, 0.1448, 0.1712, 0.04404, 0.06959, 0.5137, 0.6111, 0.7354, 0.788, 0.0266, 0.03713, 0.009087, 0.008853, 0.01828, 0.1345, 0.03242]): _vg.add([_i], _w, 'REPLACE')
_vg = ob_handr.vertex_groups.new(name='Bone.032')
for _i, _w in zip([9, 10, 87, 88, 89, 90, 91, 92, 93, 94, 95, 96, 97, 98], [0.04104, 0.09619, 0.09533, 0.09638, 0.04185, 0.02494, 0.8453, 0.8481, 0.9249, 0.9296, 0.07214, 0.07732, 0.007923, 0.02692]): _vg.add([_i], _w, 'REPLACE')
_vg = ob_handr.vertex_groups.new(name='Bone.033')
for _i, _w in zip([91, 92, 93, 94, 95, 96, 97, 98, 99, 100, 101, 102], [0.08652, 0.08475, 0.02168, 0.01696, 0.9222, 0.9168, 0.9697, 0.9598, 0.9932, 0.9918, 0.9974, 0.9967]): _vg.add([_i], _w, 'REPLACE')
_vg = ob_handr.vertex_groups.new(name='Bone.034')
for _i, _w in zip([4, 7, 8, 9, 19, 20, 24, 26, 27, 28, 29, 32, 33, 38, 39, 40, 41, 42, 43, 44, 45, 46, 87, 89, 103, 104, 105, 106, 108, 109, 120, 121, 122], [0.03493, 0.003731, 0.07485, 0.2294, 0.4482, 0.5179, 0.03985, 0.05257, 0.1151, 0.05845, 0.05188, 0.6446, 0.07176, 0.1735, 0.7804, 0.07214, 0.1323, 0.7654, 0.1082, 0.1282, 0.5874, 0.1157, 0.1211, 0.1281, 0.1722, 0.3634, 0.706, 0.1362, 0.005954, 0.04044, 0.02527, 0.01934, 0.2047]): _vg.add([_i], _w, 'REPLACE')
_vg = ob_handr.vertex_groups.new(name='Bone.035')
for _i, _w in zip([4, 9, 19, 20, 38, 39, 87, 89, 103, 104, 105, 106, 107, 109, 110, 113, 122], [0.001529, 0.03763, 0.2989, 0.2165, 0.04844, 0.00205, 0.0006724, 0.0521, 0.05575, 0.09868, 0.1792, 0.7652, 0.1109, 0.7686, 0.03566, 0.03637, 0.1356]): _vg.add([_i], _w, 'REPLACE')
_vg = ob_handr.vertex_groups.new(name='Bone.036')
for _i, _w in zip([8, 9, 87, 103, 104, 106, 107, 108, 109, 110, 111, 112, 113, 114, 115, 116, 117, 118], [0.05664, 0.05273, 0.00149, 0.1294, 0.109, 0.01126, 0.8314, 0.9034, 0.1735, 0.9489, 0.9417, 0.9315, 0.9288, 0.9865, 0.0705, 0.04319, 0.07215, 0.004649]): _vg.add([_i], _w, 'REPLACE')
_vg = ob_handr.vertex_groups.new(name='Bone.037')
for _i, _w in zip([111, 112, 115, 116, 117, 118], [0.03901, 0.06317, 0.9285, 0.9533, 0.925, 0.973]): _vg.add([_i], _w, 'REPLACE')
_vg = ob_handr.vertex_groups.new(name='Bone.038')
for _i, _w in zip([0, 3, 4, 7, 8, 11, 12, 13, 17, 18, 19, 22, 23, 24, 27, 28, 29, 30, 31, 32, 33, 34, 38, 39, 41, 42, 44, 45, 103, 119, 120, 121, 122, 136, 138], [0.1667, 0.5364, 0.4137, 0.2884, 0.103, 0.7953, 0.8877, 0.8122, 0.01522, 0.1757, 0.05991, 0.8619, 0.8838, 0.7527, 0.03751, 0.1762, 0.818, 0.8512, 0.7117, 0.06584, 0.05885, 0.07254, 0.709, 0.07305, 0.7931, 0.09638, 0.631, 0.1037, 0.07401, 0.08397, 0.1634, 0.03568, 0.03331, 0.05562, 0.009214]): _vg.add([_i], _w, 'REPLACE')
_vg = ob_handr.vertex_groups.new(name='Bone.039')
for _i, _w in zip([0, 4, 8, 9, 11, 12, 19, 22, 23, 29, 38, 87, 103, 104, 105, 107, 119, 120, 121, 122, 123, 124, 125, 126], [0.7213, 0.4847, 0.6481, 0.06389, 0.1596, 0.04747, 0.149, 0.1069, 0.03544, 0.08015, 0.03211, 0.01225, 0.4549, 0.08733, 0.06399, 0.01217, 0.7619, 0.6861, 0.7781, 0.4931, 0.02328, 0.07035, 0.01992, 0.06741]): _vg.add([_i], _w, 'REPLACE')
_vg = ob_handr.vertex_groups.new(name='Bone.040')
for _i, _w in zip([0, 4, 8, 19, 103, 119, 120, 121, 122, 123, 124, 125, 126, 127, 128, 129, 130, 132, 134], [0.07003, 0.00613, 0.02918, 0.01532, 0.007216, 0.1158, 0.08305, 0.08672, 0.1166, 0.8864, 0.8642, 0.8926, 0.872, 0.05948, 0.1767, 0.141, 0.7678, 0.01553, 0.05534]): _vg.add([_i], _w, 'REPLACE')
_vg = ob_handr.vertex_groups.new(name='Bone.041')
for _i, _w in zip([123, 124, 125, 127, 128, 129, 130, 131, 132, 133, 134], [0.07215, 0.0267, 0.07044, 0.9392, 0.8147, 0.8558, 0.225, 0.9935, 0.9661, 0.9924, 0.944]): _vg.add([_i], _w, 'REPLACE')
_m = ob_handr.modifiers.new('Armature', 'ARMATURE')
_m = ob_handr.modifiers.new('Armature.001', 'ARMATURE')
_m.object = ob_fphandsarmature

# ---- collection membership
col_collection_1.objects.link(ob_armscenter)
col_collection_1.objects.link(ob_fphandsarmature)
col_collection_1.objects.link(ob_mag)
col_collection_1.objects.link(ob_smg)
col_collection_1.objects.link(ob_handl)
col_collection_1.objects.link(ob_handr)

# ---- scene / render settings (as saved in the file)
scene.frame_start = 1; scene.frame_end = 20; scene.frame_set(16)
scene.render.engine = 'BLENDER_EEVEE_NEXT'
scene.render.resolution_percentage = 50
scene.render.fps = 60
scene.render.dither_intensity = 0.0
scene.cycles.use_denoising = False
scene.cycles.samples = 10
scene.cycles.sampling_pattern = 'TABULATED_SOBOL'
scene.cycles.light_sampling_threshold = 0.0
scene.cycles.use_adaptive_sampling = False
scene.cycles.use_light_tree = False
scene.cycles.blur_glossy = 0.0
scene.cycles.volume_bounces = 1
scene.cycles.pixel_filter_type = 'GAUSSIAN'
scene.cycles.sample_clamp_indirect = 0.0
scene.view_settings.view_transform = 'Standard'
bpy.context.view_layer.update()

# ---- added for rendering (the .blend has no active camera and no usable light): camera, sun
cam_auto = bpy.data.cameras.new('AutoCamera')
cam_auto.lens = 50.0
cam_auto.sensor_width = 36.0
cam_auto.clip_end = 1000.0
ob_auto_camera = bpy.data.objects.new('AutoCamera', cam_auto)
scene.collection.objects.link(ob_auto_camera)
ob_auto_camera.location = (1.49942, -1.2788, 0.949675)
ob_auto_camera.rotation_euler = (1.09748, -7.21219e-08, 0.694738)
scene.camera = ob_auto_camera
light_auto_sun = bpy.data.lights.new('AutoSun', 'SUN')
light_auto_sun.energy = 3.0
light_auto_sun.angle = 0.0523599
ob_auto_sun = bpy.data.objects.new('AutoSun', light_auto_sun)
scene.collection.objects.link(ob_auto_sun)
ob_auto_sun.rotation_euler = (0.872665, 0.174533, 0.523599)
bpy.context.view_layer.update()

